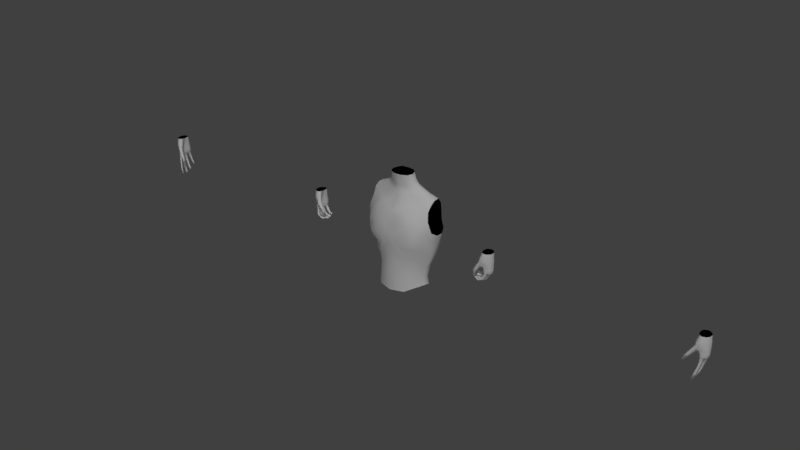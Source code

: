 # Source: character_master.blend  (saved by Blender 2.79.0; exported with 4.5.12 LTS)
import bpy
from mathutils import Matrix  # noqa: F401  (used for matrix-valued properties, if any)

bpy.ops.wm.read_factory_settings(use_empty=True)
scene = bpy.context.scene
scene.name = 'Scene'

# ---- collections
col_collection_1 = bpy.data.collections.new('Collection 1'); scene.collection.children.link(col_collection_1)

# ---- materials (node trees are filled in below, after node groups)
mat_body_skin_material = bpy.data.materials.new('body_skin_material')
mat_body_skin_material.alpha_threshold = 0.0
mat_body_skin_material.use_transparent_shadow = False
mat_body_skin_material.diffuse_color = (1.0, 1.0, 1.0, 1.0)
mat_body_skin_material.roughness = 0.5
mat_body_skin_material.specular_intensity = 0.0
mat_body_black_material = bpy.data.materials.new('body_black_material')
mat_body_black_material.alpha_threshold = 0.0
mat_body_black_material.use_transparent_shadow = False
mat_body_black_material.diffuse_color = (0.0, 0.0, 0.0, 1.0)
mat_body_black_material.roughness = 0.5
mat_body_black_material.specular_intensity = 0.0

# ---- material node trees

# ---- world
world_world = bpy.data.worlds.new('World'); scene.world = world_world
world_world.color = (0.05088, 0.05088, 0.05088)
world_world.use_sun_shadow = False
world_world.sun_shadow_jitter_overblur = 0.0
world_world.cycles.sampling_method = 'MANUAL'

# ---- lights
light_sun = bpy.data.lights.new('Sun', 'SUN')
light_sun.transmission_factor = 0.0
light_sun.angle = 0.1993
light_sun.energy = 1.0
light_sun.shadow_buffer_clip_start = 0.5
light_sun.shadow_soft_size = 0.1
light_sun.shadow_cascade_max_distance = 1000.0
light_hemi = bpy.data.lights.new('Hemi', 'SUN')
light_hemi.transmission_factor = 0.0
light_hemi.angle = 0.1993
light_hemi.energy = 0.2
light_hemi.shadow_buffer_clip_start = 0.5
light_hemi.shadow_soft_size = 0.1
light_hemi.shadow_cascade_max_distance = 1000.0

# ---- meshes
me_hand_right_open = bpy.data.meshes.new('hand_right_open')
me_hand_right_open.from_pydata([(-0.01179, 0.01423, -0.0008288), (-0.007776, 0.01166, -0.003832), (-0.008554, 0.01761, -0.004302), (-0.0003176, 0.01067, -0.0273), (0.009926, 0.008015, -0.06662), (0.02426, 0.005728, -0.09922), (0.02428, -0.004236, -0.09948), (0.009871, -0.003083, -0.0659), (-0.0004041, -0.001866, -0.02616), (-0.007869, -0.00267, -0.002598), (-0.009984, -0.006549, 0.001545), (-0.005941, -0.008124, -0.002449), (0.0002379, 0.02849, -0.002332), (-0.001125, 0.03426, 0.003388), (0.001048, 0.03599, -0.001031), (0.0008197, 0.01894, -0.03059), (0.006346, 0.02839, -0.02826), (0.02002, 0.02974, -0.06581), (0.01239, 0.02067, -0.06825), (0.02891, 0.03004, -0.08212), (0.02488, 0.02282, -0.09121), (0.001137, -0.01156, -0.02351), (0.0133, -0.02205, -0.07143), (0.02447, -0.02496, -0.09585), (0.03133, -0.03232, -0.09118), (0.02297, -0.02984, -0.06777), (0.009455, -0.02273, -0.02071), (0.008275, -0.02087, 0.0008307), (0.008828, -0.02161, 0.007247), (0.01292, 0.04516, 0.005911), (0.01241, 0.04641, 0.01217), (0.007949, 0.04208, -0.02793), (0.01744, 0.04833, -0.05644), (0.02293, 0.05252, -0.06939), (0.02711, 0.05831, -0.06619), (0.0231, 0.05569, -0.05262), (0.01555, 0.0504, -0.02394), (-0.01062, -0.009183, 0.0215), (0.01103, -0.02216, 0.02664), (0.01426, -0.02643, 0.03817), (0.0251, -0.03033, 0.0327), (0.04667, -0.0396, 0.007378), (0.06634, -0.04621, -0.01367), (0.07206, -0.05205, -0.005895), (0.05208, -0.04759, 0.01995), (0.03071, -0.03932, 0.05027), (0.02436, -0.03577, 0.06001), (-0.0101, -0.01043, 0.03483), (-0.01379, 0.01326, 0.01445), (-0.0136, 0.01589, 0.03082), (-0.001863, 0.03421, 0.01902), (-0.000773, 0.0339, 0.03795), (0.01421, 0.04526, 0.02518), (0.0152, 0.04336, 0.04564), (0.02067, -0.03157, 0.07912), (0.01409, -0.02306, 0.09832), (0.01472, 0.04206, 0.06537), (0.01325, 0.03778, 0.09676), (0.003202, -0.02519, 0.06334), (-0.01014, -0.006016, 0.05754), (-0.01445, 0.0156, 0.05627), (-0.002659, 0.03236, 0.05839), (-0.000927, -0.0156, 0.09718), (-0.01012, -0.001571, 0.09648), (-0.01145, 0.01571, 0.09638), (-0.003358, 0.0297, 0.09699), (0.009693, 0.01248, 0.001259), (0.009355, 0.01112, -0.002071), (0.009195, 0.01646, -0.002512), (0.0113, 0.007688, -0.0268), (0.02006, 0.006003, -0.05945), (0.02888, 0.005483, -0.09405), (0.02805, -0.0002392, -0.09381), (0.01983, -0.0002281, -0.05856), (0.01131, 7.733e-05, -0.02568), (0.01015, -0.001097, -0.0009104), (0.01079, -0.004799, 0.003157), (0.008725, -0.008859, -0.001555), (0.01266, 0.02354, -0.001354), (0.01769, 0.02936, 0.004057), (0.0178, 0.03414, -9.005e-05), (0.01115, 0.01843, -0.02745), (0.01475, 0.02339, -0.02694), (0.02267, 0.02437, -0.06122), (0.02007, 0.02031, -0.06186), (0.02999, 0.02618, -0.07784), (0.02815, 0.02204, -0.08194), (0.009626, -0.01185, -0.02155), (0.01917, -0.0196, -0.0663), (0.02802, -0.02343, -0.0914), (0.03259, -0.02792, -0.08874), (0.0243, -0.02413, -0.06434), (0.01594, -0.01947, -0.01971), (0.01484, -0.01806, 0.0006381), (0.01747, -0.02, 0.01076), (0.02263, 0.03956, 0.003072), (0.02544, 0.0399, 0.01091), (0.01792, 0.04098, -0.02627), (0.02463, 0.04629, -0.0509), (0.02706, 0.05043, -0.06321), (0.02979, 0.0536, -0.06156), (0.02785, 0.0499, -0.04898), (0.02268, 0.04533, -0.02431), (0.01403, -0.006607, 0.01691), (0.02161, -0.02021, 0.02412), (0.0311, -0.01742, 0.03997), (0.0402, -0.02515, 0.03299), (0.05761, -0.03284, 0.01196), (0.06999, -0.03868, -0.005882), (0.07397, -0.04266, -0.001298), (0.06, -0.03775, 0.01931), (0.04438, -0.03191, 0.04478), (0.04038, -0.02756, 0.05364), (0.01667, -0.006223, 0.03102), (0.01441, 0.01284, 0.0135), (0.01746, 0.01291, 0.02764), (0.0238, 0.02853, 0.0169), (0.0263, 0.02705, 0.03155), (0.02689, 0.03939, 0.02078), (0.02776, 0.03782, 0.03629), (0.03485, -0.02153, 0.07972), (0.02804, -0.01635, 0.09887), (0.02741, 0.03548, 0.05746), (0.02656, 0.03091, 0.09761), (0.03327, -0.01604, 0.05486), (0.01641, -0.004086, 0.05039), (0.01976, 0.01224, 0.04942), (0.02719, 0.02526, 0.05234), (0.03185, -0.006033, 0.09967), (0.03358, 0.0009657, 0.0998), (0.03341, 0.01085, 0.09979), (0.03201, 0.02131, 0.09968)], [], [(5, 6, 7, 4), (3, 4, 7, 8), (9, 1, 3, 8), (19, 20, 18, 17), (16, 17, 18, 15), (2, 12, 16, 15), (23, 24, 25, 22), (21, 22, 25, 26), (11, 21, 26, 27), (28, 10, 11, 27), (0, 1, 9, 10), (0, 13, 12, 2), (14, 13, 30, 29), (14, 29, 36, 31), (31, 36, 35, 32), (33, 32, 35, 34), (45, 40, 41, 44), (42, 43, 44, 41), (46, 39, 40, 45), (39, 47, 37, 38), (37, 47, 49, 48), (48, 49, 51, 50), (50, 51, 53, 52), (10, 37, 48, 0), (0, 48, 50, 13), (13, 50, 52, 30), (51, 49, 60, 61), (49, 47, 59, 60), (47, 39, 58, 59), (61, 60, 64, 65), (60, 59, 63, 64), (59, 58, 62, 63), (55, 62, 58, 54), (57, 56, 61, 65), (39, 46, 54, 58), (51, 61, 56, 53), (28, 38, 37, 10), (71, 70, 73, 72), (69, 74, 73, 70), (75, 74, 69, 67), (85, 83, 84, 86), (82, 81, 84, 83), (68, 81, 82, 78), (89, 88, 91, 90), (87, 92, 91, 88), (77, 93, 92, 87), (94, 93, 77, 76), (66, 76, 75, 67), (66, 68, 78, 79), (80, 95, 96, 79), (80, 97, 102, 95), (97, 98, 101, 102), (99, 100, 101, 98), (111, 110, 107, 106), (108, 107, 110, 109), (112, 111, 106, 105), (105, 104, 103, 113), (103, 114, 115, 113), (114, 116, 117, 115), (116, 118, 119, 117), (76, 66, 114, 103), (66, 79, 116, 114), (79, 96, 118, 116), (117, 127, 126, 115), (115, 126, 125, 113), (113, 125, 124, 105), (127, 131, 130, 126), (126, 130, 129, 125), (125, 129, 128, 124), (121, 120, 124, 128), (123, 131, 127, 122), (105, 124, 120, 112), (117, 119, 122, 127), (94, 76, 103, 104), (31, 32, 98, 97), (17, 16, 82, 83), (32, 33, 99, 98), (15, 18, 84, 81), (33, 34, 100, 99), (19, 17, 83, 85), (62, 55, 121, 128), (34, 35, 101, 100), (20, 19, 85, 86), (52, 53, 119, 118), (35, 36, 102, 101), (18, 20, 86, 84), (57, 65, 131, 123), (36, 29, 95, 102), (21, 11, 77, 87), (1, 0, 66, 67), (30, 52, 118, 96), (38, 28, 94, 104), (22, 21, 87, 88), (0, 2, 68, 66), (54, 46, 112, 120), (39, 38, 104, 105), (23, 22, 88, 89), (3, 1, 67, 69), (55, 54, 120, 121), (40, 39, 105, 106), (24, 23, 89, 90), (4, 3, 69, 70), (53, 56, 122, 119), (41, 40, 106, 107), (25, 24, 90, 91), (5, 4, 70, 71), (56, 57, 123, 122), (42, 41, 107, 108), (26, 25, 91, 92), (6, 5, 71, 72), (43, 42, 108, 109), (27, 26, 92, 93), (7, 6, 72, 73), (44, 43, 109, 110), (28, 27, 93, 94), (8, 7, 73, 74), (45, 44, 110, 111), (9, 8, 74, 75), (46, 45, 111, 112), (10, 9, 75, 76), (63, 62, 128, 129), (11, 10, 76, 77), (64, 63, 129, 130), (29, 30, 96, 95), (12, 13, 79, 78), (65, 64, 130, 131), (13, 14, 80, 79), (2, 15, 81, 68), (14, 31, 97, 80), (16, 12, 78, 82)])
me_hand_right_open.polygons.foreach_set('use_smooth', [True] * 130)
me_hand_right_open.polygons.foreach_set('material_index', [0, 0, 0, 0, 0, 0, 0, 0, 0, 0, 0, 0, 0, 0, 0, 0, 0, 0, 0, 0, 0, 0, 0, 0, 0, 0, 0, 0, 0, 0, 0, 0, 0, 0, 0, 0, 0, 0, 0, 0, 0, 0, 0, 0, 0, 0, 0, 0, 0, 0, 0, 0, 0, 0, 0, 0, 0, 0, 0, 0, 0, 0, 0, 0, 0, 0, 0, 0, 0, 0, 0, 0, 0, 0, 0, 0, 0, 0, 0, 0, 1, 0, 0, 0, 0, 0, 1, 0, 0, 0, 0, 0, 0, 0, 0, 0, 0, 0, 0, 0, 0, 0, 0, 0, 0, 0, 0, 0, 0, 0, 0, 0, 0, 0, 0, 0, 0, 0, 0, 0, 1, 0, 1, 0, 0, 1, 0, 0, 0, 0])
_k = set([(55, 62), (55, 121), (57, 65), (57, 123), (62, 63), (63, 64), (64, 65), (121, 128), (123, 131), (128, 129), (129, 130), (130, 131)])
me_hand_right_open.attributes.new('sharp_edge', 'BOOLEAN', 'EDGE').data.foreach_set('value', [ (min(e.vertices), max(e.vertices)) in _k for e in me_hand_right_open.edges])
_uv = me_hand_right_open.uv_layers.new(name='UVMap')
_uv.uv.foreach_set('vector', [0.2492, 0.3298, 0.2816, 0.331, 0.2705, 0.4493, 0.2346, 0.4448, 0.2181, 0.5761, 0.2346, 0.4448, 0.2705, 0.4493, 0.2585, 0.5821, 0.2563, 0.6625, 0.21, 0.6557, 0.2181, 0.5761, 0.2585, 0.5821, 0.1021, 0.3871, 0.1315, 0.3601, 0.1554, 0.4419, 0.1163, 0.4458, 0.1359, 0.5742, 0.1163, 0.4458, 0.1554, 0.4419, 0.1718, 0.5689, 0.1863, 0.6585, 0.1405, 0.6606, 0.1359, 0.5742, 0.1718, 0.5689, 0.381, 0.3541, 0.4141, 0.3685, 0.3909, 0.4465, 0.35, 0.4364, 0.3032, 0.5942, 0.35, 0.4364, 0.3909, 0.4465, 0.3488, 0.6021, 0.2811, 0.664, 0.3032, 0.5942, 0.3488, 0.6021, 0.3437, 0.6724, 0.3474, 0.6931, 0.2681, 0.6782, 0.2811, 0.664, 0.3437, 0.6724, 0.2003, 0.6712, 0.21, 0.6557, 0.2563, 0.6625, 0.2681, 0.6782, 0.2003, 0.6712, 0.1263, 0.6833, 0.1405, 0.6606, 0.1863, 0.6585, 0.1176, 0.6687, 0.1263, 0.6833, 0.06663, 0.7111, 0.0682, 0.6903, 0.1176, 0.6687, 0.0682, 0.6903, 0.05284, 0.5923, 0.08991, 0.5802, 0.08991, 0.5802, 0.05284, 0.5923, 0.02582, 0.4979, 0.05629, 0.486, 0.03517, 0.4431, 0.05629, 0.486, 0.02582, 0.4979, 0.01175, 0.4532, 0.4407, 0.8349, 0.4109, 0.7752, 0.4884, 0.6939, 0.5164, 0.7372, 0.5553, 0.6248, 0.5807, 0.6513, 0.5164, 0.7372, 0.4884, 0.6939, 0.4164, 0.8662, 0.3737, 0.7938, 0.4109, 0.7752, 0.4407, 0.8349, 0.3737, 0.7938, 0.2803, 0.7842, 0.2757, 0.7422, 0.3569, 0.7562, 0.2757, 0.7422, 0.2803, 0.7842, 0.1962, 0.7724, 0.2042, 0.7204, 0.2042, 0.7204, 0.1962, 0.7724, 0.1253, 0.7951, 0.1272, 0.734, 0.1272, 0.734, 0.1253, 0.7951, 0.06559, 0.821, 0.06407, 0.754, 0.2681, 0.6782, 0.2757, 0.7422, 0.2042, 0.7204, 0.2003, 0.6712, 0.2003, 0.6712, 0.2042, 0.7204, 0.1272, 0.734, 0.1263, 0.6833, 0.1263, 0.6833, 0.1272, 0.734, 0.06407, 0.754, 0.06663, 0.7111, 0.1253, 0.7951, 0.1962, 0.7724, 0.1983, 0.8524, 0.1339, 0.8605, 0.1962, 0.7724, 0.2803, 0.7842, 0.2675, 0.8561, 0.1983, 0.8524, 0.2803, 0.7842, 0.3737, 0.7938, 0.3407, 0.8751, 0.2675, 0.8561, 0.1339, 0.8605, 0.1983, 0.8524, 0.1978, 0.9801, 0.1458, 0.9837, 0.1983, 0.8524, 0.2675, 0.8561, 0.2539, 0.9805, 0.1978, 0.9801, 0.2675, 0.8561, 0.3407, 0.8751, 0.3079, 0.9833, 0.2539, 0.9805, 0.362, 0.9904, 0.3079, 0.9833, 0.3407, 0.8751, 0.3975, 0.9283, 0.08639, 0.986, 0.07087, 0.885, 0.1339, 0.8605, 0.1458, 0.9837, 0.3737, 0.7938, 0.4164, 0.8662, 0.3975, 0.9283, 0.3407, 0.8751, 0.1253, 0.7951, 0.1339, 0.8605, 0.07087, 0.885, 0.06559, 0.821, 0.3474, 0.6931, 0.3569, 0.7562, 0.2757, 0.7422, 0.2681, 0.6782, 0.7394, 0.1114, 0.7359, 0.227, 0.7156, 0.2291, 0.7207, 0.112, 0.7365, 0.3366, 0.7117, 0.339, 0.7156, 0.2291, 0.7359, 0.227, 0.7039, 0.4189, 0.7117, 0.339, 0.7365, 0.3366, 0.7437, 0.4173, 0.87, 0.1859, 0.8415, 0.2375, 0.8267, 0.2325, 0.8584, 0.17, 0.8036, 0.3446, 0.7844, 0.3393, 0.8267, 0.2325, 0.8415, 0.2375, 0.761, 0.4169, 0.7844, 0.3393, 0.8036, 0.3446, 0.7852, 0.4254, 0.5847, 0.1264, 0.6193, 0.2063, 0.5976, 0.214, 0.5645, 0.1364, 0.6681, 0.3484, 0.6365, 0.3565, 0.5976, 0.214, 0.6193, 0.2063, 0.6818, 0.4125, 0.6466, 0.4219, 0.6365, 0.3565, 0.6681, 0.3484, 0.6368, 0.4549, 0.6466, 0.4219, 0.6818, 0.4125, 0.6911, 0.4315, 0.7474, 0.4284, 0.6911, 0.4315, 0.7039, 0.4189, 0.7437, 0.4173, 0.7474, 0.4284, 0.761, 0.4169, 0.7852, 0.4254, 0.805, 0.4484, 0.8215, 0.4365, 0.8413, 0.4524, 0.8411, 0.4791, 0.805, 0.4484, 0.8215, 0.4365, 0.8601, 0.3586, 0.8783, 0.3704, 0.8413, 0.4524, 0.8601, 0.3586, 0.9084, 0.2902, 0.9215, 0.3005, 0.8783, 0.3704, 0.934, 0.2564, 0.9454, 0.2652, 0.9215, 0.3005, 0.9084, 0.2902, 0.5564, 0.5799, 0.5006, 0.4971, 0.5157, 0.4711, 0.5791, 0.5392, 0.4693, 0.4138, 0.5157, 0.4711, 0.5006, 0.4971, 0.4516, 0.4298, 0.5778, 0.6075, 0.5564, 0.5799, 0.5791, 0.5392, 0.6196, 0.5596, 0.6196, 0.5596, 0.6298, 0.4996, 0.6812, 0.4769, 0.6781, 0.5248, 0.6812, 0.4769, 0.7463, 0.4714, 0.7427, 0.519, 0.6781, 0.5248, 0.7463, 0.4714, 0.8024, 0.4939, 0.7937, 0.5406, 0.7427, 0.519, 0.8024, 0.4939, 0.8367, 0.5109, 0.8262, 0.5598, 0.7937, 0.5406, 0.6911, 0.4315, 0.7474, 0.4284, 0.7463, 0.4714, 0.6812, 0.4769, 0.7474, 0.4284, 0.805, 0.4484, 0.8024, 0.4939, 0.7463, 0.4714, 0.805, 0.4484, 0.8411, 0.4791, 0.8367, 0.5109, 0.8024, 0.4939, 0.7937, 0.5406, 0.7798, 0.606, 0.7347, 0.5884, 0.7427, 0.519, 0.7427, 0.519, 0.7347, 0.5884, 0.6833, 0.5868, 0.6781, 0.5248, 0.6781, 0.5248, 0.6833, 0.5868, 0.6222, 0.6092, 0.6196, 0.5596, 0.7798, 0.606, 0.7503, 0.7558, 0.7171, 0.7528, 0.7347, 0.5884, 0.7347, 0.5884, 0.7171, 0.7528, 0.6856, 0.7505, 0.6833, 0.5868, 0.6833, 0.5868, 0.6856, 0.7505, 0.6628, 0.7517, 0.6222, 0.6092, 0.6276, 0.7552, 0.6087, 0.6909, 0.6222, 0.6092, 0.6628, 0.7517, 0.786, 0.7528, 0.7503, 0.7558, 0.7798, 0.606, 0.8104, 0.6261, 0.6196, 0.5596, 0.6222, 0.6092, 0.6087, 0.6909, 0.5778, 0.6075, 0.7937, 0.5406, 0.8262, 0.5598, 0.8104, 0.6261, 0.7798, 0.606, 0.6368, 0.4549, 0.6911, 0.4315, 0.6812, 0.4769, 0.6298, 0.4996, 0.3816, 0.5993, 0.3948, 0.5013, 0.4211, 0.5157, 0.4143, 0.5994, 0.5172, 0.1808, 0.5379, 0.3079, 0.5062, 0.3087, 0.4979, 0.1957, 0.3948, 0.5013, 0.4041, 0.455, 0.421, 0.4732, 0.4211, 0.5157, 0.2811, 0.2143, 0.2885, 0.08752, 0.3174, 0.1017, 0.3158, 0.2163, 0.9392, 0.2321, 0.9594, 0.2471, 0.9454, 0.2652, 0.934, 0.2564, 0.5012, 0.1232, 0.5172, 0.1808, 0.4979, 0.1957, 0.489, 0.1376, 0.2415, 0.3177, 0.2085, 0.3606, 0.1587, 0.3611, 0.1329, 0.3366, 0.9698, 0.2724, 0.9748, 0.3184, 0.9512, 0.3313, 0.9536, 0.2886, 0.8646, 0.1388, 0.8841, 0.1733, 0.87, 0.1859, 0.8584, 0.17, 0.9755, 0.5751, 0.9691, 0.641, 0.9253, 0.6103, 0.9307, 0.5603, 0.9748, 0.3184, 0.9836, 0.415, 0.9555, 0.4136, 0.9512, 0.3313, 0.2885, 0.08752, 0.31, 0.005889, 0.3273, 0.03246, 0.3174, 0.1017, 0.1249, 0.1831, 0.1843, 0.1833, 0.09368, 0.2578, 0.0958, 0.2217, 0.9836, 0.415, 0.9799, 0.5129, 0.9441, 0.503, 0.9555, 0.4136, 0.595, 0.4046, 0.6071, 0.476, 0.5599, 0.4713, 0.567, 0.4065, 0.4044, 0.3317, 0.4143, 0.3469, 0.3458, 0.3341, 0.3496, 0.3231, 0.9829, 0.5333, 0.9755, 0.5751, 0.9307, 0.5603, 0.936, 0.5286, 0.01544, 0.3929, 0.009259, 0.3303, 0.0375, 0.3418, 0.05015, 0.385, 0.5805, 0.2426, 0.595, 0.4046, 0.567, 0.4065, 0.5587, 0.2573, 0.2656, 0.3215, 0.2718, 0.3038, 0.3289, 0.296, 0.3348, 0.3127, 0.8398, 0.7349, 0.8285, 0.6718, 0.8802, 0.6385, 0.895, 0.7252, 0.02356, 0.4329, 0.01544, 0.3929, 0.05015, 0.385, 0.08529, 0.4338, 0.5558, 0.1592, 0.5805, 0.2426, 0.5587, 0.2573, 0.5422, 0.1723, 0.4004, 0.2525, 0.4044, 0.3317, 0.3496, 0.3231, 0.3628, 0.2436, 0.8521, 0.8047, 0.8398, 0.7349, 0.895, 0.7252, 0.9005, 0.7925, 0.7985, 0.207, 0.8079, 0.247, 0.7502, 0.225, 0.7543, 0.1806, 0.5541, 0.1232, 0.5864, 0.1074, 0.5847, 0.1264, 0.5645, 0.1364, 0.402, 0.1214, 0.4004, 0.2525, 0.3628, 0.2436, 0.3637, 0.1346, 0.9691, 0.641, 0.9678, 0.7047, 0.9221, 0.6788, 0.9253, 0.6103, 0.8014, 0.09587, 0.7985, 0.207, 0.7543, 0.1806, 0.7579, 0.08939, 0.02816, 0.08184, 0.04405, 0.002982, 0.05727, 0.01322, 0.04471, 0.09613, 0.3856, 0.007672, 0.402, 0.1214, 0.3637, 0.1346, 0.3667, 0.01966, 0.9678, 0.7047, 0.9643, 0.8068, 0.9161, 0.8088, 0.9221, 0.6788, 0.7981, 0.0007817, 0.8014, 0.09587, 0.7579, 0.08939, 0.7652, 0.01736, 0.007083, 0.2397, 0.02816, 0.08184, 0.04471, 0.09613, 0.03053, 0.2424, 0.7059, 0.09119, 0.7381, 0.08904, 0.7394, 0.1114, 0.7207, 0.112, 0.4254, 0.4068, 0.4517, 0.3807, 0.4693, 0.4138, 0.4516, 0.4298, 0.007966, 0.3094, 0.007083, 0.2397, 0.03053, 0.2424, 0.03094, 0.3082, 0.4379, 0.1327, 0.4566, 0.01655, 0.4766, 0.03232, 0.4754, 0.1489, 0.846, 0.5113, 0.8687, 0.4076, 0.8974, 0.4262, 0.8865, 0.5072, 0.009259, 0.3303, 0.007966, 0.3094, 0.03094, 0.3082, 0.0375, 0.3418, 0.4345, 0.2649, 0.4379, 0.1327, 0.4754, 0.1489, 0.4721, 0.2582, 0.8304, 0.6327, 0.846, 0.5113, 0.8865, 0.5072, 0.8754, 0.6045, 0.4271, 0.3442, 0.4345, 0.2649, 0.4721, 0.2582, 0.4852, 0.337, 0.8285, 0.6718, 0.8304, 0.6327, 0.8754, 0.6045, 0.8802, 0.6385, 0.4228, 0.3632, 0.4271, 0.3442, 0.4852, 0.337, 0.4896, 0.3543, 0.2483, 0.2641, 0.2415, 0.3177, 0.1329, 0.3366, 0.118, 0.3188, 0.6071, 0.476, 0.6184, 0.4912, 0.5511, 0.4904, 0.5599, 0.4713, 0.2276, 0.2122, 0.2483, 0.2641, 0.118, 0.3188, 0.1044, 0.29, 0.9799, 0.5129, 0.9829, 0.5333, 0.936, 0.5286, 0.9441, 0.503, 0.5464, 0.3932, 0.5548, 0.4184, 0.4922, 0.4195, 0.5033, 0.3913, 0.1843, 0.1833, 0.2276, 0.2122, 0.1044, 0.29, 0.09368, 0.2578, 0.3712, 0.7068, 0.3756, 0.6906, 0.4297, 0.6852, 0.4338, 0.7051, 0.2718, 0.3038, 0.2811, 0.2143, 0.3158, 0.2163, 0.3289, 0.296, 0.3756, 0.6906, 0.3816, 0.5993, 0.4143, 0.5994, 0.4297, 0.6852, 0.5379, 0.3079, 0.5464, 0.3932, 0.5033, 0.3913, 0.5062, 0.3087])
me_hand_right_open.materials.append(mat_body_skin_material)
me_hand_right_open.materials.append(mat_body_black_material)
me_hand_right_open.use_remesh_preserve_volume = False
me_hand_right_open.use_remesh_preserve_attributes = False
me_hand_right_open.use_mirror_vertex_groups = False
me_hand_right_open.update()
me_hand_right_closed = bpy.data.meshes.new('hand_right_closed')
me_hand_right_closed.from_pydata([(-0.01179, 0.01423, -0.0008288), (-0.007776, 0.01166, -0.003832), (-0.008554, 0.01761, -0.004302), (0.01125, 0.008152, -0.03276), (0.0329, 0.004044, -0.04523), (0.06323, 0.001443, -0.03721), (0.06354, -0.008514, -0.03687), (0.03169, -0.006972, -0.04431), (0.009712, -0.004343, -0.0327), (-0.007869, -0.00267, -0.002598), (-0.009984, -0.006549, 0.001545), (-0.005414, -0.007056, -0.002666), (0.0002379, 0.02849, -0.002332), (-0.001125, 0.03426, 0.003388), (0.001048, 0.03599, -0.001031), (0.01408, 0.01577, -0.03202), (0.01681, 0.02545, -0.02713), (0.04246, 0.02152, -0.03457), (0.03764, 0.0129, -0.04155), (0.06871, 0.01037, -0.0255), (0.06701, 0.0006576, -0.03283), (0.01073, -0.0122, -0.02989), (0.0372, -0.0133, -0.04176), (0.06133, -0.009383, -0.03153), (0.06232, -0.02033, -0.03011), (0.03988, -0.02552, -0.03845), (0.01478, -0.02499, -0.02523), (0.008803, -0.0198, 0.0006144), (0.009689, -0.01981, 0.006827), (0.01292, 0.04516, 0.005911), (0.01241, 0.04641, 0.01217), (0.02119, 0.03366, -0.02434), (0.04471, 0.02444, -0.03262), (0.06885, 0.01286, -0.0207), (0.0726, 0.01747, -0.01562), (0.05017, 0.0321, -0.02911), (0.02467, 0.04336, -0.01827), (-0.01062, -0.009183, 0.0215), (0.01129, -0.01956, 0.02598), (0.01595, -0.02385, 0.0374), (0.02827, -0.02914, 0.03063), (0.04748, -0.02894, 0.008104), (0.05392, -0.02507, -0.02015), (0.06515, -0.02429, -0.01945), (0.0576, -0.03809, 0.01617), (0.03351, -0.03969, 0.04743), (0.02605, -0.0332, 0.05924), (-0.0101, -0.01043, 0.03483), (-0.01379, 0.01326, 0.01445), (-0.0136, 0.01589, 0.03082), (-0.001863, 0.03421, 0.01902), (-0.000773, 0.0339, 0.03795), (0.01421, 0.04526, 0.02518), (0.0152, 0.04336, 0.04564), (0.02155, -0.03096, 0.07883), (0.01409, -0.02306, 0.09832), (0.01472, 0.04206, 0.06537), (0.01325, 0.03778, 0.09676), (0.003202, -0.02519, 0.06334), (-0.01014, -0.006016, 0.05754), (-0.01445, 0.0156, 0.05627), (-0.002659, 0.03236, 0.05839), (-0.000927, -0.0156, 0.09718), (-0.01012, -0.001571, 0.09648), (-0.01145, 0.01571, 0.09638), (-0.003358, 0.0297, 0.09699), (0.009693, 0.01248, 0.001259), (0.009355, 0.01112, -0.002071), (0.009195, 0.01646, -0.002512), (0.01701, 0.004528, -0.02287), (0.03852, 0.001907, -0.03418), (0.06088, 0.001472, -0.03069), (0.06031, -0.004275, -0.03104), (0.03744, -0.004239, -0.03332), (0.01576, -0.003054, -0.02255), (0.01015, -0.001097, -0.0009104), (0.01079, -0.004799, 0.003157), (0.009253, -0.007791, -0.001771), (0.01266, 0.02354, -0.001354), (0.01769, 0.02936, 0.004057), (0.0178, 0.03414, -9.005e-05), (0.02134, 0.01582, -0.02401), (0.02374, 0.02099, -0.0217), (0.04145, 0.01601, -0.02953), (0.03965, 0.0121, -0.03179), (0.06357, 0.01075, -0.02272), (0.0621, 0.005833, -0.02603), (0.01855, -0.01494, -0.02721), (0.03884, -0.01547, -0.03405), (0.05792, -0.01228, -0.02769), (0.0588, -0.01906, -0.02651), (0.04015, -0.0223, -0.03248), (0.02193, -0.02388, -0.02404), (0.01537, -0.01699, 0.0004217), (0.01834, -0.01819, 0.01034), (0.02263, 0.03956, 0.003072), (0.02544, 0.0399, 0.01091), (0.02767, 0.034, -0.01652), (0.04564, 0.02569, -0.02344), (0.06443, 0.01557, -0.01498), (0.0666, 0.01789, -0.0118), (0.04859, 0.02944, -0.02137), (0.03017, 0.03913, -0.01293), (0.01403, -0.006607, 0.01691), (0.02187, -0.01761, 0.02345), (0.03278, -0.01484, 0.0392), (0.04083, -0.02025, 0.03488), (0.05428, -0.02075, 0.01664), (0.0562, -0.01723, -0.01215), (0.06344, -0.01666, -0.01225), (0.05964, -0.02665, 0.02115), (0.04496, -0.02791, 0.04612), (0.04206, -0.02498, 0.05287), (0.01667, -0.006223, 0.03102), (0.01441, 0.01284, 0.0135), (0.01746, 0.01291, 0.02764), (0.0238, 0.02853, 0.0169), (0.0263, 0.02705, 0.03155), (0.02689, 0.03939, 0.02078), (0.02776, 0.03782, 0.03629), (0.03572, -0.02092, 0.07943), (0.02804, -0.01635, 0.09887), (0.02741, 0.03548, 0.05746), (0.02656, 0.03091, 0.09761), (0.03327, -0.01604, 0.05486), (0.01641, -0.004086, 0.05039), (0.01976, 0.01224, 0.04942), (0.02719, 0.02526, 0.05234), (0.03185, -0.006033, 0.09967), (0.03358, 0.0009657, 0.0998), (0.03341, 0.01085, 0.09979), (0.03201, 0.02131, 0.09968)], [], [(5, 6, 7, 4), (3, 4, 7, 8), (9, 1, 3, 8), (19, 20, 18, 17), (16, 17, 18, 15), (2, 12, 16, 15), (23, 24, 25, 22), (21, 22, 25, 26), (11, 21, 26, 27), (28, 10, 11, 27), (0, 1, 9, 10), (0, 13, 12, 2), (14, 13, 30, 29), (14, 29, 36, 31), (31, 36, 35, 32), (33, 32, 35, 34), (45, 40, 41, 44), (42, 43, 44, 41), (46, 39, 40, 45), (39, 47, 37, 38), (37, 47, 49, 48), (48, 49, 51, 50), (50, 51, 53, 52), (10, 37, 48, 0), (0, 48, 50, 13), (13, 50, 52, 30), (51, 49, 60, 61), (49, 47, 59, 60), (47, 39, 58, 59), (61, 60, 64, 65), (60, 59, 63, 64), (59, 58, 62, 63), (55, 62, 58, 54), (57, 56, 61, 65), (39, 46, 54, 58), (51, 61, 56, 53), (28, 38, 37, 10), (71, 70, 73, 72), (69, 74, 73, 70), (75, 74, 69, 67), (85, 83, 84, 86), (82, 81, 84, 83), (68, 81, 82, 78), (89, 88, 91, 90), (87, 92, 91, 88), (77, 93, 92, 87), (94, 93, 77, 76), (66, 76, 75, 67), (66, 68, 78, 79), (80, 95, 96, 79), (80, 97, 102, 95), (97, 98, 101, 102), (99, 100, 101, 98), (111, 110, 107, 106), (108, 107, 110, 109), (112, 111, 106, 105), (105, 104, 103, 113), (103, 114, 115, 113), (114, 116, 117, 115), (116, 118, 119, 117), (76, 66, 114, 103), (66, 79, 116, 114), (79, 96, 118, 116), (117, 127, 126, 115), (115, 126, 125, 113), (113, 125, 124, 105), (127, 131, 130, 126), (126, 130, 129, 125), (125, 129, 128, 124), (121, 120, 124, 128), (123, 131, 127, 122), (105, 124, 120, 112), (117, 119, 122, 127), (94, 76, 103, 104), (31, 32, 98, 97), (17, 16, 82, 83), (32, 33, 99, 98), (15, 18, 84, 81), (33, 34, 100, 99), (19, 17, 83, 85), (62, 55, 121, 128), (34, 35, 101, 100), (20, 19, 85, 86), (52, 53, 119, 118), (35, 36, 102, 101), (18, 20, 86, 84), (57, 65, 131, 123), (36, 29, 95, 102), (21, 11, 77, 87), (1, 0, 66, 67), (30, 52, 118, 96), (38, 28, 94, 104), (22, 21, 87, 88), (0, 2, 68, 66), (54, 46, 112, 120), (39, 38, 104, 105), (23, 22, 88, 89), (3, 1, 67, 69), (55, 54, 120, 121), (40, 39, 105, 106), (24, 23, 89, 90), (4, 3, 69, 70), (53, 56, 122, 119), (41, 40, 106, 107), (25, 24, 90, 91), (5, 4, 70, 71), (56, 57, 123, 122), (42, 41, 107, 108), (26, 25, 91, 92), (6, 5, 71, 72), (43, 42, 108, 109), (27, 26, 92, 93), (7, 6, 72, 73), (44, 43, 109, 110), (28, 27, 93, 94), (8, 7, 73, 74), (45, 44, 110, 111), (9, 8, 74, 75), (46, 45, 111, 112), (10, 9, 75, 76), (63, 62, 128, 129), (11, 10, 76, 77), (64, 63, 129, 130), (29, 30, 96, 95), (12, 13, 79, 78), (65, 64, 130, 131), (13, 14, 80, 79), (2, 15, 81, 68), (14, 31, 97, 80), (16, 12, 78, 82)])
me_hand_right_closed.polygons.foreach_set('use_smooth', [True] * 130)
me_hand_right_closed.polygons.foreach_set('material_index', [0, 0, 0, 0, 0, 0, 0, 0, 0, 0, 0, 0, 0, 0, 0, 0, 0, 0, 0, 0, 0, 0, 0, 0, 0, 0, 0, 0, 0, 0, 0, 0, 0, 0, 0, 0, 0, 0, 0, 0, 0, 0, 0, 0, 0, 0, 0, 0, 0, 0, 0, 0, 0, 0, 0, 0, 0, 0, 0, 0, 0, 0, 0, 0, 0, 0, 0, 0, 0, 0, 0, 0, 0, 0, 0, 0, 0, 0, 0, 0, 1, 0, 0, 0, 0, 0, 1, 0, 0, 0, 0, 0, 0, 0, 0, 0, 0, 0, 0, 0, 0, 0, 0, 0, 0, 0, 0, 0, 0, 0, 0, 0, 0, 0, 0, 0, 0, 0, 0, 0, 1, 0, 1, 0, 0, 1, 0, 0, 0, 0])
_k = set([(55, 62), (55, 121), (57, 65), (57, 123), (62, 63), (63, 64), (64, 65), (121, 128), (123, 131), (128, 129), (129, 130), (130, 131)])
me_hand_right_closed.attributes.new('sharp_edge', 'BOOLEAN', 'EDGE').data.foreach_set('value', [ (min(e.vertices), max(e.vertices)) in _k for e in me_hand_right_closed.edges])
_uv = me_hand_right_closed.uv_layers.new(name='UVMap')
_uv.uv.foreach_set('vector', [0.2492, 0.3298, 0.2816, 0.331, 0.2705, 0.4493, 0.2346, 0.4448, 0.2181, 0.5761, 0.2346, 0.4448, 0.2705, 0.4493, 0.2585, 0.5821, 0.2563, 0.6625, 0.21, 0.6557, 0.2181, 0.5761, 0.2585, 0.5821, 0.1021, 0.3871, 0.1315, 0.3601, 0.1554, 0.4419, 0.1163, 0.4458, 0.1359, 0.5742, 0.1163, 0.4458, 0.1554, 0.4419, 0.1718, 0.5689, 0.1863, 0.6585, 0.1405, 0.6606, 0.1359, 0.5742, 0.1718, 0.5689, 0.381, 0.3541, 0.4141, 0.3685, 0.3909, 0.4465, 0.35, 0.4364, 0.3032, 0.5942, 0.35, 0.4364, 0.3909, 0.4465, 0.3488, 0.6021, 0.2811, 0.664, 0.3032, 0.5942, 0.3488, 0.6021, 0.3437, 0.6724, 0.3474, 0.6931, 0.2681, 0.6782, 0.2811, 0.664, 0.3437, 0.6724, 0.2003, 0.6712, 0.21, 0.6557, 0.2563, 0.6625, 0.2681, 0.6782, 0.2003, 0.6712, 0.1263, 0.6833, 0.1405, 0.6606, 0.1863, 0.6585, 0.1176, 0.6687, 0.1263, 0.6833, 0.06663, 0.7111, 0.0682, 0.6903, 0.1176, 0.6687, 0.0682, 0.6903, 0.05284, 0.5923, 0.08991, 0.5802, 0.08991, 0.5802, 0.05284, 0.5923, 0.02582, 0.4979, 0.05629, 0.486, 0.03517, 0.4431, 0.05629, 0.486, 0.02582, 0.4979, 0.01175, 0.4532, 0.4407, 0.8349, 0.4109, 0.7752, 0.4884, 0.6939, 0.5164, 0.7372, 0.5553, 0.6248, 0.5807, 0.6513, 0.5164, 0.7372, 0.4884, 0.6939, 0.4164, 0.8662, 0.3737, 0.7938, 0.4109, 0.7752, 0.4407, 0.8349, 0.3737, 0.7938, 0.2803, 0.7842, 0.2757, 0.7422, 0.3569, 0.7562, 0.2757, 0.7422, 0.2803, 0.7842, 0.1962, 0.7724, 0.2042, 0.7204, 0.2042, 0.7204, 0.1962, 0.7724, 0.1253, 0.7951, 0.1272, 0.734, 0.1272, 0.734, 0.1253, 0.7951, 0.06559, 0.821, 0.06407, 0.754, 0.2681, 0.6782, 0.2757, 0.7422, 0.2042, 0.7204, 0.2003, 0.6712, 0.2003, 0.6712, 0.2042, 0.7204, 0.1272, 0.734, 0.1263, 0.6833, 0.1263, 0.6833, 0.1272, 0.734, 0.06407, 0.754, 0.06663, 0.7111, 0.1253, 0.7951, 0.1962, 0.7724, 0.1983, 0.8524, 0.1339, 0.8605, 0.1962, 0.7724, 0.2803, 0.7842, 0.2675, 0.8561, 0.1983, 0.8524, 0.2803, 0.7842, 0.3737, 0.7938, 0.3407, 0.8751, 0.2675, 0.8561, 0.1339, 0.8605, 0.1983, 0.8524, 0.1978, 0.9801, 0.1458, 0.9837, 0.1983, 0.8524, 0.2675, 0.8561, 0.2539, 0.9805, 0.1978, 0.9801, 0.2675, 0.8561, 0.3407, 0.8751, 0.3079, 0.9833, 0.2539, 0.9805, 0.362, 0.9904, 0.3079, 0.9833, 0.3407, 0.8751, 0.3975, 0.9283, 0.08639, 0.986, 0.07087, 0.885, 0.1339, 0.8605, 0.1458, 0.9837, 0.3737, 0.7938, 0.4164, 0.8662, 0.3975, 0.9283, 0.3407, 0.8751, 0.1253, 0.7951, 0.1339, 0.8605, 0.07087, 0.885, 0.06559, 0.821, 0.3474, 0.6931, 0.3569, 0.7562, 0.2757, 0.7422, 0.2681, 0.6782, 0.7394, 0.1114, 0.7359, 0.227, 0.7156, 0.2291, 0.7207, 0.112, 0.7365, 0.3366, 0.7117, 0.339, 0.7156, 0.2291, 0.7359, 0.227, 0.7039, 0.4189, 0.7117, 0.339, 0.7365, 0.3366, 0.7437, 0.4173, 0.87, 0.1859, 0.8415, 0.2375, 0.8267, 0.2325, 0.8584, 0.17, 0.8036, 0.3446, 0.7844, 0.3393, 0.8267, 0.2325, 0.8415, 0.2375, 0.761, 0.4169, 0.7844, 0.3393, 0.8036, 0.3446, 0.7852, 0.4254, 0.5847, 0.1264, 0.6193, 0.2063, 0.5976, 0.214, 0.5645, 0.1364, 0.6681, 0.3484, 0.6365, 0.3565, 0.5976, 0.214, 0.6193, 0.2063, 0.6818, 0.4125, 0.6466, 0.4219, 0.6365, 0.3565, 0.6681, 0.3484, 0.6368, 0.4549, 0.6466, 0.4219, 0.6818, 0.4125, 0.6911, 0.4315, 0.7474, 0.4284, 0.6911, 0.4315, 0.7039, 0.4189, 0.7437, 0.4173, 0.7474, 0.4284, 0.761, 0.4169, 0.7852, 0.4254, 0.805, 0.4484, 0.8215, 0.4365, 0.8413, 0.4524, 0.8411, 0.4791, 0.805, 0.4484, 0.8215, 0.4365, 0.8601, 0.3586, 0.8783, 0.3704, 0.8413, 0.4524, 0.8601, 0.3586, 0.9084, 0.2902, 0.9215, 0.3005, 0.8783, 0.3704, 0.934, 0.2564, 0.9454, 0.2652, 0.9215, 0.3005, 0.9084, 0.2902, 0.5564, 0.5799, 0.5006, 0.4971, 0.5157, 0.4711, 0.5791, 0.5392, 0.4693, 0.4138, 0.5157, 0.4711, 0.5006, 0.4971, 0.4516, 0.4298, 0.5778, 0.6075, 0.5564, 0.5799, 0.5791, 0.5392, 0.6196, 0.5596, 0.6196, 0.5596, 0.6298, 0.4996, 0.6812, 0.4769, 0.6781, 0.5248, 0.6812, 0.4769, 0.7463, 0.4714, 0.7427, 0.519, 0.6781, 0.5248, 0.7463, 0.4714, 0.8024, 0.4939, 0.7937, 0.5406, 0.7427, 0.519, 0.8024, 0.4939, 0.8367, 0.5109, 0.8262, 0.5598, 0.7937, 0.5406, 0.6911, 0.4315, 0.7474, 0.4284, 0.7463, 0.4714, 0.6812, 0.4769, 0.7474, 0.4284, 0.805, 0.4484, 0.8024, 0.4939, 0.7463, 0.4714, 0.805, 0.4484, 0.8411, 0.4791, 0.8367, 0.5109, 0.8024, 0.4939, 0.7937, 0.5406, 0.7798, 0.606, 0.7347, 0.5884, 0.7427, 0.519, 0.7427, 0.519, 0.7347, 0.5884, 0.6833, 0.5868, 0.6781, 0.5248, 0.6781, 0.5248, 0.6833, 0.5868, 0.6222, 0.6092, 0.6196, 0.5596, 0.7798, 0.606, 0.7503, 0.7558, 0.7171, 0.7528, 0.7347, 0.5884, 0.7347, 0.5884, 0.7171, 0.7528, 0.6856, 0.7505, 0.6833, 0.5868, 0.6833, 0.5868, 0.6856, 0.7505, 0.6628, 0.7517, 0.6222, 0.6092, 0.6276, 0.7552, 0.6087, 0.6909, 0.6222, 0.6092, 0.6628, 0.7517, 0.786, 0.7528, 0.7503, 0.7558, 0.7798, 0.606, 0.8104, 0.6261, 0.6196, 0.5596, 0.6222, 0.6092, 0.6087, 0.6909, 0.5778, 0.6075, 0.7937, 0.5406, 0.8262, 0.5598, 0.8104, 0.6261, 0.7798, 0.606, 0.6368, 0.4549, 0.6911, 0.4315, 0.6812, 0.4769, 0.6298, 0.4996, 0.3816, 0.5993, 0.3948, 0.5013, 0.4211, 0.5157, 0.4143, 0.5994, 0.5172, 0.1808, 0.5379, 0.3079, 0.5062, 0.3087, 0.4979, 0.1957, 0.3948, 0.5013, 0.4041, 0.455, 0.421, 0.4732, 0.4211, 0.5157, 0.2811, 0.2143, 0.2885, 0.08752, 0.3174, 0.1017, 0.3158, 0.2163, 0.9392, 0.2321, 0.9594, 0.2471, 0.9454, 0.2652, 0.934, 0.2564, 0.5012, 0.1232, 0.5172, 0.1808, 0.4979, 0.1957, 0.489, 0.1376, 0.2415, 0.3177, 0.2085, 0.3606, 0.1587, 0.3611, 0.1329, 0.3366, 0.9698, 0.2724, 0.9748, 0.3184, 0.9512, 0.3313, 0.9536, 0.2886, 0.8646, 0.1388, 0.8841, 0.1733, 0.87, 0.1859, 0.8584, 0.17, 0.9755, 0.5751, 0.9691, 0.641, 0.9253, 0.6103, 0.9307, 0.5603, 0.9748, 0.3184, 0.9836, 0.415, 0.9555, 0.4136, 0.9512, 0.3313, 0.2885, 0.08752, 0.31, 0.005889, 0.3273, 0.03246, 0.3174, 0.1017, 0.1249, 0.1831, 0.1843, 0.1833, 0.09368, 0.2578, 0.0958, 0.2217, 0.9836, 0.415, 0.9799, 0.5129, 0.9441, 0.503, 0.9555, 0.4136, 0.595, 0.4046, 0.6071, 0.476, 0.5599, 0.4713, 0.567, 0.4065, 0.4044, 0.3317, 0.4143, 0.3469, 0.3458, 0.3341, 0.3496, 0.3231, 0.9829, 0.5333, 0.9755, 0.5751, 0.9307, 0.5603, 0.936, 0.5286, 0.01544, 0.3929, 0.009259, 0.3303, 0.0375, 0.3418, 0.05015, 0.385, 0.5805, 0.2426, 0.595, 0.4046, 0.567, 0.4065, 0.5587, 0.2573, 0.2656, 0.3215, 0.2718, 0.3038, 0.3289, 0.296, 0.3348, 0.3127, 0.8398, 0.7349, 0.8285, 0.6718, 0.8802, 0.6385, 0.895, 0.7252, 0.02356, 0.4329, 0.01544, 0.3929, 0.05015, 0.385, 0.08529, 0.4338, 0.5558, 0.1592, 0.5805, 0.2426, 0.5587, 0.2573, 0.5422, 0.1723, 0.4004, 0.2525, 0.4044, 0.3317, 0.3496, 0.3231, 0.3628, 0.2436, 0.8521, 0.8047, 0.8398, 0.7349, 0.895, 0.7252, 0.9005, 0.7925, 0.7985, 0.207, 0.8079, 0.247, 0.7502, 0.225, 0.7543, 0.1806, 0.5541, 0.1232, 0.5864, 0.1074, 0.5847, 0.1264, 0.5645, 0.1364, 0.402, 0.1214, 0.4004, 0.2525, 0.3628, 0.2436, 0.3637, 0.1346, 0.9691, 0.641, 0.9678, 0.7047, 0.9221, 0.6788, 0.9253, 0.6103, 0.8014, 0.09587, 0.7985, 0.207, 0.7543, 0.1806, 0.7579, 0.08939, 0.02816, 0.08184, 0.04405, 0.002982, 0.05727, 0.01322, 0.04471, 0.09613, 0.3856, 0.007672, 0.402, 0.1214, 0.3637, 0.1346, 0.3667, 0.01966, 0.9678, 0.7047, 0.9643, 0.8068, 0.9161, 0.8088, 0.9221, 0.6788, 0.7981, 0.0007817, 0.8014, 0.09587, 0.7579, 0.08939, 0.7652, 0.01736, 0.007083, 0.2397, 0.02816, 0.08184, 0.04471, 0.09613, 0.03053, 0.2424, 0.7059, 0.09119, 0.7381, 0.08904, 0.7394, 0.1114, 0.7207, 0.112, 0.4254, 0.4068, 0.4517, 0.3807, 0.4693, 0.4138, 0.4516, 0.4298, 0.007966, 0.3094, 0.007083, 0.2397, 0.03053, 0.2424, 0.03094, 0.3082, 0.4379, 0.1327, 0.4566, 0.01655, 0.4766, 0.03232, 0.4754, 0.1489, 0.846, 0.5113, 0.8687, 0.4076, 0.8974, 0.4262, 0.8865, 0.5072, 0.009259, 0.3303, 0.007966, 0.3094, 0.03094, 0.3082, 0.0375, 0.3418, 0.4345, 0.2649, 0.4379, 0.1327, 0.4754, 0.1489, 0.4721, 0.2582, 0.8304, 0.6327, 0.846, 0.5113, 0.8865, 0.5072, 0.8754, 0.6045, 0.4271, 0.3442, 0.4345, 0.2649, 0.4721, 0.2582, 0.4852, 0.337, 0.8285, 0.6718, 0.8304, 0.6327, 0.8754, 0.6045, 0.8802, 0.6385, 0.4228, 0.3632, 0.4271, 0.3442, 0.4852, 0.337, 0.4896, 0.3543, 0.2483, 0.2641, 0.2415, 0.3177, 0.1329, 0.3366, 0.118, 0.3188, 0.6071, 0.476, 0.6184, 0.4912, 0.5511, 0.4904, 0.5599, 0.4713, 0.2276, 0.2122, 0.2483, 0.2641, 0.118, 0.3188, 0.1044, 0.29, 0.9799, 0.5129, 0.9829, 0.5333, 0.936, 0.5286, 0.9441, 0.503, 0.5464, 0.3932, 0.5548, 0.4184, 0.4922, 0.4195, 0.5033, 0.3913, 0.1843, 0.1833, 0.2276, 0.2122, 0.1044, 0.29, 0.09368, 0.2578, 0.3712, 0.7068, 0.3756, 0.6906, 0.4297, 0.6852, 0.4338, 0.7051, 0.2718, 0.3038, 0.2811, 0.2143, 0.3158, 0.2163, 0.3289, 0.296, 0.3756, 0.6906, 0.3816, 0.5993, 0.4143, 0.5994, 0.4297, 0.6852, 0.5379, 0.3079, 0.5464, 0.3932, 0.5033, 0.3913, 0.5062, 0.3087])
me_hand_right_closed.materials.append(mat_body_skin_material)
me_hand_right_closed.materials.append(mat_body_black_material)
me_hand_right_closed.use_remesh_preserve_volume = False
me_hand_right_closed.use_remesh_preserve_attributes = False
me_hand_right_closed.use_mirror_vertex_groups = False
me_hand_right_closed.update()
me_hand_left_closed = bpy.data.meshes.new('hand_left_closed')
me_hand_left_closed.from_pydata([(0.01179, 0.01423, -0.0008288), (0.007776, 0.01166, -0.003832), (0.008554, 0.01761, -0.004302), (-0.01125, 0.008151, -0.03276), (-0.0329, 0.004044, -0.04523), (-0.06323, 0.001443, -0.03721), (-0.06354, -0.008514, -0.03687), (-0.03169, -0.006973, -0.04431), (-0.009712, -0.004343, -0.0327), (0.007869, -0.00267, -0.002598), (0.009984, -0.006549, 0.001545), (0.005414, -0.007056, -0.002666), (-0.0002379, 0.02849, -0.002332), (0.001125, 0.03426, 0.003388), (-0.001048, 0.03599, -0.001031), (-0.01408, 0.01577, -0.03202), (-0.01681, 0.02545, -0.02713), (-0.04246, 0.02152, -0.03457), (-0.03764, 0.0129, -0.04155), (-0.06871, 0.01037, -0.0255), (-0.06701, 0.0006574, -0.03283), (-0.01073, -0.0122, -0.02989), (-0.0372, -0.0133, -0.04176), (-0.06133, -0.009383, -0.03153), (-0.06232, -0.02033, -0.03011), (-0.03988, -0.02552, -0.03845), (-0.01478, -0.02499, -0.02523), (-0.008803, -0.0198, 0.0006144), (-0.009689, -0.01981, 0.006827), (-0.01292, 0.04516, 0.005911), (-0.01241, 0.04641, 0.01217), (-0.02119, 0.03366, -0.02434), (-0.04471, 0.02444, -0.03262), (-0.06885, 0.01286, -0.0207), (-0.0726, 0.01747, -0.01562), (-0.05017, 0.0321, -0.02911), (-0.02467, 0.04336, -0.01827), (0.01062, -0.009183, 0.0215), (-0.01129, -0.01956, 0.02598), (-0.01595, -0.02385, 0.0374), (-0.02827, -0.02914, 0.03063), (-0.04748, -0.02895, 0.008104), (-0.05392, -0.02507, -0.02015), (-0.06515, -0.02429, -0.01945), (-0.0576, -0.03809, 0.01617), (-0.03351, -0.03969, 0.04743), (-0.02605, -0.0332, 0.05924), (0.0101, -0.01043, 0.03483), (0.01379, 0.01326, 0.01445), (0.0136, 0.01589, 0.03082), (0.001863, 0.03421, 0.01902), (0.000773, 0.0339, 0.03795), (-0.01421, 0.04526, 0.02518), (-0.0152, 0.04336, 0.04564), (-0.02155, -0.03096, 0.07883), (-0.01409, -0.02306, 0.09832), (-0.01472, 0.04206, 0.06537), (-0.01325, 0.03778, 0.09676), (-0.003202, -0.02519, 0.06334), (0.01014, -0.006017, 0.05754), (0.01445, 0.0156, 0.05627), (0.002659, 0.03236, 0.05839), (0.0009269, -0.0156, 0.09718), (0.01012, -0.001571, 0.09648), (0.01145, 0.01571, 0.09638), (0.003358, 0.0297, 0.09699), (-0.009693, 0.01248, 0.001259), (-0.009355, 0.01112, -0.002071), (-0.009195, 0.01646, -0.002512), (-0.01701, 0.004528, -0.02287), (-0.03852, 0.001907, -0.03418), (-0.06088, 0.001472, -0.03069), (-0.06031, -0.004275, -0.03104), (-0.03744, -0.004239, -0.03332), (-0.01576, -0.003054, -0.02255), (-0.01015, -0.001098, -0.0009104), (-0.01079, -0.0048, 0.003157), (-0.009253, -0.007791, -0.001771), (-0.01266, 0.02354, -0.001354), (-0.01769, 0.02936, 0.004057), (-0.0178, 0.03414, -9.002e-05), (-0.02134, 0.01582, -0.02401), (-0.02374, 0.02099, -0.02169), (-0.04145, 0.01601, -0.02953), (-0.03965, 0.0121, -0.03179), (-0.06357, 0.01075, -0.02272), (-0.0621, 0.005833, -0.02603), (-0.01855, -0.01494, -0.02721), (-0.03884, -0.01547, -0.03405), (-0.05792, -0.01228, -0.02769), (-0.0588, -0.01906, -0.02651), (-0.04015, -0.0223, -0.03248), (-0.02193, -0.02388, -0.02404), (-0.01537, -0.01699, 0.0004217), (-0.01834, -0.01819, 0.01034), (-0.02263, 0.03956, 0.003072), (-0.02544, 0.0399, 0.01091), (-0.02767, 0.034, -0.01652), (-0.04564, 0.02569, -0.02344), (-0.06443, 0.01557, -0.01498), (-0.0666, 0.01789, -0.0118), (-0.04859, 0.02944, -0.02137), (-0.03017, 0.03913, -0.01293), (-0.01403, -0.006608, 0.01691), (-0.02187, -0.01761, 0.02345), (-0.03278, -0.01484, 0.0392), (-0.04083, -0.02025, 0.03488), (-0.05428, -0.02075, 0.01664), (-0.0562, -0.01723, -0.01215), (-0.06344, -0.01666, -0.01225), (-0.05964, -0.02665, 0.02115), (-0.04496, -0.02791, 0.04612), (-0.04206, -0.02498, 0.05287), (-0.01667, -0.006223, 0.03102), (-0.01441, 0.01284, 0.0135), (-0.01746, 0.01291, 0.02764), (-0.0238, 0.02853, 0.0169), (-0.0263, 0.02705, 0.03155), (-0.02689, 0.03939, 0.02078), (-0.02776, 0.03782, 0.03629), (-0.03572, -0.02092, 0.07943), (-0.02804, -0.01635, 0.09887), (-0.02741, 0.03548, 0.05746), (-0.02656, 0.03091, 0.09761), (-0.03327, -0.01604, 0.05486), (-0.01641, -0.004087, 0.05039), (-0.01976, 0.01224, 0.04942), (-0.02719, 0.02526, 0.05234), (-0.03185, -0.006033, 0.09967), (-0.03358, 0.0009655, 0.0998), (-0.03341, 0.01085, 0.09979), (-0.03201, 0.02131, 0.09968)], [], [(5, 4, 7, 6), (3, 8, 7, 4), (9, 8, 3, 1), (19, 17, 18, 20), (16, 15, 18, 17), (2, 15, 16, 12), (23, 22, 25, 24), (21, 26, 25, 22), (11, 27, 26, 21), (28, 27, 11, 10), (0, 10, 9, 1), (0, 2, 12, 13), (14, 29, 30, 13), (14, 31, 36, 29), (31, 32, 35, 36), (33, 34, 35, 32), (45, 44, 41, 40), (42, 41, 44, 43), (46, 45, 40, 39), (39, 38, 37, 47), (37, 48, 49, 47), (48, 50, 51, 49), (50, 52, 53, 51), (10, 0, 48, 37), (0, 13, 50, 48), (13, 30, 52, 50), (51, 61, 60, 49), (49, 60, 59, 47), (47, 59, 58, 39), (61, 65, 64, 60), (60, 64, 63, 59), (59, 63, 62, 58), (55, 54, 58, 62), (57, 65, 61, 56), (39, 58, 54, 46), (51, 53, 56, 61), (28, 10, 37, 38), (71, 72, 73, 70), (69, 70, 73, 74), (75, 67, 69, 74), (85, 86, 84, 83), (82, 83, 84, 81), (68, 78, 82, 81), (89, 90, 91, 88), (87, 88, 91, 92), (77, 87, 92, 93), (94, 76, 77, 93), (66, 67, 75, 76), (66, 79, 78, 68), (80, 79, 96, 95), (80, 95, 102, 97), (97, 102, 101, 98), (99, 98, 101, 100), (111, 106, 107, 110), (108, 109, 110, 107), (112, 105, 106, 111), (105, 113, 103, 104), (103, 113, 115, 114), (114, 115, 117, 116), (116, 117, 119, 118), (76, 103, 114, 66), (66, 114, 116, 79), (79, 116, 118, 96), (117, 115, 126, 127), (115, 113, 125, 126), (113, 105, 124, 125), (127, 126, 130, 131), (126, 125, 129, 130), (125, 124, 128, 129), (121, 128, 124, 120), (123, 122, 127, 131), (105, 112, 120, 124), (117, 127, 122, 119), (94, 104, 103, 76), (31, 97, 98, 32), (17, 83, 82, 16), (32, 98, 99, 33), (15, 81, 84, 18), (33, 99, 100, 34), (19, 85, 83, 17), (62, 128, 121, 55), (34, 100, 101, 35), (20, 86, 85, 19), (52, 118, 119, 53), (35, 101, 102, 36), (18, 84, 86, 20), (57, 123, 131, 65), (36, 102, 95, 29), (21, 87, 77, 11), (1, 67, 66, 0), (30, 96, 118, 52), (38, 104, 94, 28), (22, 88, 87, 21), (0, 66, 68, 2), (54, 120, 112, 46), (39, 105, 104, 38), (23, 89, 88, 22), (3, 69, 67, 1), (55, 121, 120, 54), (40, 106, 105, 39), (24, 90, 89, 23), (4, 70, 69, 3), (53, 119, 122, 56), (41, 107, 106, 40), (25, 91, 90, 24), (5, 71, 70, 4), (56, 122, 123, 57), (42, 108, 107, 41), (26, 92, 91, 25), (6, 72, 71, 5), (43, 109, 108, 42), (27, 93, 92, 26), (7, 73, 72, 6), (44, 110, 109, 43), (28, 94, 93, 27), (8, 74, 73, 7), (45, 111, 110, 44), (9, 75, 74, 8), (46, 112, 111, 45), (10, 76, 75, 9), (63, 129, 128, 62), (11, 77, 76, 10), (64, 130, 129, 63), (29, 95, 96, 30), (12, 78, 79, 13), (65, 131, 130, 64), (13, 79, 80, 14), (2, 68, 81, 15), (14, 80, 97, 31), (16, 82, 78, 12)])
me_hand_left_closed.polygons.foreach_set('use_smooth', [True] * 130)
me_hand_left_closed.polygons.foreach_set('material_index', [0, 0, 0, 0, 0, 0, 0, 0, 0, 0, 0, 0, 0, 0, 0, 0, 0, 0, 0, 0, 0, 0, 0, 0, 0, 0, 0, 0, 0, 0, 0, 0, 0, 0, 0, 0, 0, 0, 0, 0, 0, 0, 0, 0, 0, 0, 0, 0, 0, 0, 0, 0, 0, 0, 0, 0, 0, 0, 0, 0, 0, 0, 0, 0, 0, 0, 0, 0, 0, 0, 0, 0, 0, 0, 0, 0, 0, 0, 0, 0, 1, 0, 0, 0, 0, 0, 1, 0, 0, 0, 0, 0, 0, 0, 0, 0, 0, 0, 0, 0, 0, 0, 0, 0, 0, 0, 0, 0, 0, 0, 0, 0, 0, 0, 0, 0, 0, 0, 0, 0, 1, 0, 1, 0, 0, 1, 0, 0, 0, 0])
_k = set([(55, 62), (55, 121), (57, 65), (57, 123), (62, 63), (63, 64), (64, 65), (121, 128), (123, 131), (128, 129), (129, 130), (130, 131)])
me_hand_left_closed.attributes.new('sharp_edge', 'BOOLEAN', 'EDGE').data.foreach_set('value', [ (min(e.vertices), max(e.vertices)) in _k for e in me_hand_left_closed.edges])
_uv = me_hand_left_closed.uv_layers.new(name='UVMap')
_uv.uv.foreach_set('vector', [0.2492, 0.3298, 0.2346, 0.4448, 0.2705, 0.4493, 0.2816, 0.331, 0.2181, 0.5761, 0.2585, 0.5821, 0.2705, 0.4493, 0.2346, 0.4448, 0.2563, 0.6625, 0.2585, 0.5821, 0.2181, 0.5761, 0.21, 0.6557, 0.1021, 0.3871, 0.1163, 0.4458, 0.1554, 0.4419, 0.1315, 0.3601, 0.1359, 0.5742, 0.1718, 0.5689, 0.1554, 0.4419, 0.1163, 0.4458, 0.1863, 0.6585, 0.1718, 0.5689, 0.1359, 0.5742, 0.1405, 0.6606, 0.381, 0.3541, 0.35, 0.4364, 0.3909, 0.4465, 0.4141, 0.3685, 0.3032, 0.5942, 0.3488, 0.6021, 0.3909, 0.4465, 0.35, 0.4364, 0.2811, 0.664, 0.3437, 0.6724, 0.3488, 0.6021, 0.3032, 0.5942, 0.3474, 0.6931, 0.3437, 0.6724, 0.2811, 0.664, 0.2681, 0.6782, 0.2003, 0.6712, 0.2681, 0.6782, 0.2563, 0.6625, 0.21, 0.6557, 0.2003, 0.6712, 0.1863, 0.6585, 0.1405, 0.6606, 0.1263, 0.6833, 0.1176, 0.6687, 0.0682, 0.6903, 0.06663, 0.7111, 0.1263, 0.6833, 0.1176, 0.6687, 0.08991, 0.5802, 0.05284, 0.5923, 0.0682, 0.6903, 0.08991, 0.5802, 0.05629, 0.486, 0.02582, 0.4979, 0.05284, 0.5923, 0.03517, 0.4431, 0.01175, 0.4532, 0.02582, 0.4979, 0.05629, 0.486, 0.4407, 0.8349, 0.5164, 0.7372, 0.4884, 0.6939, 0.4109, 0.7752, 0.5553, 0.6248, 0.4884, 0.6939, 0.5164, 0.7372, 0.5807, 0.6513, 0.4164, 0.8662, 0.4407, 0.8349, 0.4109, 0.7752, 0.3737, 0.7938, 0.3737, 0.7938, 0.3569, 0.7562, 0.2757, 0.7422, 0.2803, 0.7842, 0.2757, 0.7422, 0.2042, 0.7204, 0.1962, 0.7724, 0.2803, 0.7842, 0.2042, 0.7204, 0.1272, 0.734, 0.1253, 0.7951, 0.1962, 0.7724, 0.1272, 0.734, 0.06407, 0.754, 0.06559, 0.821, 0.1253, 0.7951, 0.2681, 0.6782, 0.2003, 0.6712, 0.2042, 0.7204, 0.2757, 0.7422, 0.2003, 0.6712, 0.1263, 0.6833, 0.1272, 0.734, 0.2042, 0.7204, 0.1263, 0.6833, 0.06663, 0.7111, 0.06407, 0.754, 0.1272, 0.734, 0.1253, 0.7951, 0.1339, 0.8605, 0.1983, 0.8524, 0.1962, 0.7724, 0.1962, 0.7724, 0.1983, 0.8524, 0.2675, 0.8561, 0.2803, 0.7842, 0.2803, 0.7842, 0.2675, 0.8561, 0.3407, 0.8751, 0.3737, 0.7938, 0.1339, 0.8605, 0.1458, 0.9837, 0.1978, 0.9801, 0.1983, 0.8524, 0.1983, 0.8524, 0.1978, 0.9801, 0.2539, 0.9805, 0.2675, 0.8561, 0.2675, 0.8561, 0.2539, 0.9805, 0.3079, 0.9833, 0.3407, 0.8751, 0.362, 0.9904, 0.3975, 0.9283, 0.3407, 0.8751, 0.3079, 0.9833, 0.08639, 0.986, 0.1458, 0.9837, 0.1339, 0.8605, 0.07087, 0.885, 0.3737, 0.7938, 0.3407, 0.8751, 0.3975, 0.9283, 0.4164, 0.8662, 0.1253, 0.7951, 0.06559, 0.821, 0.07087, 0.885, 0.1339, 0.8605, 0.3474, 0.6931, 0.2681, 0.6782, 0.2757, 0.7422, 0.3569, 0.7562, 0.7394, 0.1114, 0.7207, 0.112, 0.7156, 0.2291, 0.7359, 0.227, 0.7365, 0.3366, 0.7359, 0.227, 0.7156, 0.2291, 0.7117, 0.339, 0.7039, 0.4189, 0.7437, 0.4173, 0.7365, 0.3366, 0.7117, 0.339, 0.87, 0.1859, 0.8584, 0.17, 0.8267, 0.2325, 0.8415, 0.2375, 0.8036, 0.3446, 0.8415, 0.2375, 0.8267, 0.2325, 0.7844, 0.3393, 0.761, 0.4169, 0.7852, 0.4254, 0.8036, 0.3446, 0.7844, 0.3393, 0.5847, 0.1264, 0.5645, 0.1364, 0.5976, 0.214, 0.6193, 0.2063, 0.6681, 0.3484, 0.6193, 0.2063, 0.5976, 0.214, 0.6365, 0.3565, 0.6818, 0.4125, 0.6681, 0.3484, 0.6365, 0.3565, 0.6466, 0.4219, 0.6368, 0.4549, 0.6911, 0.4315, 0.6818, 0.4125, 0.6466, 0.4219, 0.7474, 0.4284, 0.7437, 0.4173, 0.7039, 0.4189, 0.6911, 0.4315, 0.7474, 0.4284, 0.805, 0.4484, 0.7852, 0.4254, 0.761, 0.4169, 0.8215, 0.4365, 0.805, 0.4484, 0.8411, 0.4791, 0.8413, 0.4524, 0.8215, 0.4365, 0.8413, 0.4524, 0.8783, 0.3704, 0.8601, 0.3586, 0.8601, 0.3586, 0.8783, 0.3704, 0.9215, 0.3005, 0.9084, 0.2902, 0.934, 0.2564, 0.9084, 0.2902, 0.9215, 0.3005, 0.9454, 0.2652, 0.5564, 0.5799, 0.5791, 0.5392, 0.5157, 0.4711, 0.5006, 0.4971, 0.4693, 0.4138, 0.4516, 0.4298, 0.5006, 0.4971, 0.5157, 0.4711, 0.5778, 0.6075, 0.6196, 0.5596, 0.5791, 0.5392, 0.5564, 0.5799, 0.6196, 0.5596, 0.6781, 0.5248, 0.6812, 0.4769, 0.6298, 0.4996, 0.6812, 0.4769, 0.6781, 0.5248, 0.7427, 0.519, 0.7463, 0.4714, 0.7463, 0.4714, 0.7427, 0.519, 0.7937, 0.5406, 0.8024, 0.4939, 0.8024, 0.4939, 0.7937, 0.5406, 0.8262, 0.5598, 0.8367, 0.5109, 0.6911, 0.4315, 0.6812, 0.4769, 0.7463, 0.4714, 0.7474, 0.4284, 0.7474, 0.4284, 0.7463, 0.4714, 0.8024, 0.4939, 0.805, 0.4484, 0.805, 0.4484, 0.8024, 0.4939, 0.8367, 0.5109, 0.8411, 0.4791, 0.7937, 0.5406, 0.7427, 0.519, 0.7347, 0.5884, 0.7798, 0.606, 0.7427, 0.519, 0.6781, 0.5248, 0.6833, 0.5868, 0.7347, 0.5884, 0.6781, 0.5248, 0.6196, 0.5596, 0.6222, 0.6092, 0.6833, 0.5868, 0.7798, 0.606, 0.7347, 0.5884, 0.7171, 0.7528, 0.7503, 0.7558, 0.7347, 0.5884, 0.6833, 0.5868, 0.6856, 0.7505, 0.7171, 0.7528, 0.6833, 0.5868, 0.6222, 0.6092, 0.6628, 0.7517, 0.6856, 0.7505, 0.6276, 0.7552, 0.6628, 0.7517, 0.6222, 0.6092, 0.6087, 0.6909, 0.786, 0.7528, 0.8104, 0.6261, 0.7798, 0.606, 0.7503, 0.7558, 0.6196, 0.5596, 0.5778, 0.6075, 0.6087, 0.6909, 0.6222, 0.6092, 0.7937, 0.5406, 0.7798, 0.606, 0.8104, 0.6261, 0.8262, 0.5598, 0.6368, 0.4549, 0.6298, 0.4996, 0.6812, 0.4769, 0.6911, 0.4315, 0.3816, 0.5993, 0.4143, 0.5994, 0.4211, 0.5157, 0.3948, 0.5013, 0.5172, 0.1808, 0.4979, 0.1957, 0.5062, 0.3087, 0.5379, 0.3079, 0.3948, 0.5013, 0.4211, 0.5157, 0.421, 0.4732, 0.4041, 0.455, 0.2811, 0.2143, 0.3158, 0.2163, 0.3174, 0.1017, 0.2885, 0.08752, 0.9392, 0.2321, 0.934, 0.2564, 0.9454, 0.2652, 0.9594, 0.2471, 0.5012, 0.1232, 0.489, 0.1376, 0.4979, 0.1957, 0.5172, 0.1808, 0.2415, 0.3177, 0.1329, 0.3366, 0.1587, 0.3611, 0.2085, 0.3606, 0.9698, 0.2724, 0.9536, 0.2886, 0.9512, 0.3313, 0.9748, 0.3184, 0.8646, 0.1388, 0.8584, 0.17, 0.87, 0.1859, 0.8841, 0.1733, 0.9755, 0.5751, 0.9307, 0.5603, 0.9253, 0.6103, 0.9691, 0.641, 0.9748, 0.3184, 0.9512, 0.3313, 0.9555, 0.4136, 0.9836, 0.415, 0.2885, 0.08752, 0.3174, 0.1017, 0.3273, 0.03246, 0.31, 0.005889, 0.1249, 0.1831, 0.0958, 0.2217, 0.09368, 0.2578, 0.1843, 0.1833, 0.9836, 0.415, 0.9555, 0.4136, 0.9441, 0.503, 0.9799, 0.5129, 0.595, 0.4046, 0.567, 0.4065, 0.5599, 0.4713, 0.6071, 0.476, 0.4044, 0.3317, 0.3496, 0.3231, 0.3458, 0.3341, 0.4143, 0.3469, 0.9829, 0.5333, 0.936, 0.5286, 0.9307, 0.5603, 0.9755, 0.5751, 0.01544, 0.3929, 0.05015, 0.385, 0.0375, 0.3418, 0.009259, 0.3303, 0.5805, 0.2426, 0.5587, 0.2573, 0.567, 0.4065, 0.595, 0.4046, 0.2656, 0.3215, 0.3348, 0.3127, 0.3289, 0.296, 0.2718, 0.3038, 0.8398, 0.7349, 0.895, 0.7252, 0.8802, 0.6385, 0.8285, 0.6718, 0.02356, 0.4329, 0.08529, 0.4338, 0.05015, 0.385, 0.01544, 0.3929, 0.5558, 0.1592, 0.5422, 0.1723, 0.5587, 0.2573, 0.5805, 0.2426, 0.4004, 0.2525, 0.3628, 0.2436, 0.3496, 0.3231, 0.4044, 0.3317, 0.8521, 0.8047, 0.9005, 0.7925, 0.895, 0.7252, 0.8398, 0.7349, 0.7985, 0.207, 0.7543, 0.1806, 0.7502, 0.225, 0.8079, 0.247, 0.5541, 0.1232, 0.5645, 0.1364, 0.5847, 0.1264, 0.5864, 0.1074, 0.402, 0.1214, 0.3637, 0.1346, 0.3628, 0.2436, 0.4004, 0.2525, 0.9691, 0.641, 0.9253, 0.6103, 0.9221, 0.6788, 0.9678, 0.7047, 0.8014, 0.09587, 0.7579, 0.08939, 0.7543, 0.1806, 0.7985, 0.207, 0.02816, 0.08184, 0.04471, 0.09613, 0.05727, 0.01322, 0.04405, 0.002982, 0.3856, 0.007672, 0.3667, 0.01966, 0.3637, 0.1346, 0.402, 0.1214, 0.9678, 0.7047, 0.9221, 0.6788, 0.9161, 0.8088, 0.9643, 0.8068, 0.7981, 0.0007817, 0.7652, 0.01736, 0.7579, 0.08939, 0.8014, 0.09587, 0.007083, 0.2397, 0.03053, 0.2424, 0.04471, 0.09613, 0.02816, 0.08184, 0.7059, 0.09119, 0.7207, 0.112, 0.7394, 0.1114, 0.7381, 0.08904, 0.4254, 0.4068, 0.4516, 0.4298, 0.4693, 0.4138, 0.4517, 0.3807, 0.007966, 0.3094, 0.03094, 0.3082, 0.03053, 0.2424, 0.007083, 0.2397, 0.4379, 0.1327, 0.4754, 0.1489, 0.4766, 0.03232, 0.4566, 0.01655, 0.846, 0.5113, 0.8865, 0.5072, 0.8974, 0.4262, 0.8687, 0.4076, 0.009259, 0.3303, 0.0375, 0.3418, 0.03094, 0.3082, 0.007966, 0.3094, 0.4345, 0.2649, 0.4721, 0.2582, 0.4754, 0.1489, 0.4379, 0.1327, 0.8304, 0.6327, 0.8754, 0.6045, 0.8865, 0.5072, 0.846, 0.5113, 0.4271, 0.3442, 0.4852, 0.337, 0.4721, 0.2582, 0.4345, 0.2649, 0.8285, 0.6718, 0.8802, 0.6385, 0.8754, 0.6045, 0.8304, 0.6327, 0.4228, 0.3632, 0.4896, 0.3543, 0.4852, 0.337, 0.4271, 0.3442, 0.2483, 0.2641, 0.118, 0.3188, 0.1329, 0.3366, 0.2415, 0.3177, 0.6071, 0.476, 0.5599, 0.4713, 0.5511, 0.4904, 0.6184, 0.4912, 0.2276, 0.2122, 0.1044, 0.29, 0.118, 0.3188, 0.2483, 0.2641, 0.9799, 0.5129, 0.9441, 0.503, 0.936, 0.5286, 0.9829, 0.5333, 0.5464, 0.3932, 0.5033, 0.3913, 0.4922, 0.4195, 0.5548, 0.4184, 0.1843, 0.1833, 0.09368, 0.2578, 0.1044, 0.29, 0.2276, 0.2122, 0.3712, 0.7068, 0.4338, 0.7051, 0.4297, 0.6852, 0.3756, 0.6906, 0.2718, 0.3038, 0.3289, 0.296, 0.3158, 0.2163, 0.2811, 0.2143, 0.3756, 0.6906, 0.4297, 0.6852, 0.4143, 0.5994, 0.3816, 0.5993, 0.5379, 0.3079, 0.5062, 0.3087, 0.5033, 0.3913, 0.5464, 0.3932])
me_hand_left_closed.materials.append(mat_body_skin_material)
me_hand_left_closed.materials.append(mat_body_black_material)
me_hand_left_closed.use_remesh_preserve_volume = False
me_hand_left_closed.use_remesh_preserve_attributes = False
me_hand_left_closed.use_mirror_vertex_groups = False
me_hand_left_closed.update()
me_hand_left_open = bpy.data.meshes.new('hand_left_open')
me_hand_left_open.from_pydata([(0.01179, 0.01423, -0.0008288), (0.007776, 0.01166, -0.003832), (0.008554, 0.01761, -0.004302), (0.0003177, 0.01067, -0.0273), (-0.009926, 0.008015, -0.06662), (-0.02426, 0.005728, -0.09922), (-0.02428, -0.004236, -0.09948), (-0.009871, -0.003083, -0.0659), (0.0004042, -0.001866, -0.02616), (0.007869, -0.00267, -0.002598), (0.009984, -0.006549, 0.001545), (0.005941, -0.008124, -0.002449), (-0.0002379, 0.02849, -0.002332), (0.001125, 0.03426, 0.003388), (-0.001048, 0.03599, -0.001031), (-0.0008197, 0.01894, -0.03059), (-0.006346, 0.02839, -0.02826), (-0.02002, 0.02974, -0.06581), (-0.01239, 0.02067, -0.06825), (-0.02891, 0.03004, -0.08212), (-0.02488, 0.02282, -0.09121), (-0.001137, -0.01156, -0.02351), (-0.0133, -0.02205, -0.07143), (-0.02447, -0.02496, -0.09585), (-0.03133, -0.03232, -0.09118), (-0.02297, -0.02984, -0.06777), (-0.009455, -0.02273, -0.02071), (-0.008275, -0.02087, 0.0008307), (-0.008828, -0.02161, 0.007247), (-0.01292, 0.04516, 0.005911), (-0.01241, 0.04641, 0.01217), (-0.007949, 0.04208, -0.02793), (-0.01744, 0.04833, -0.05644), (-0.02293, 0.05252, -0.06939), (-0.02711, 0.05831, -0.06619), (-0.0231, 0.05569, -0.05262), (-0.01555, 0.0504, -0.02394), (0.01062, -0.009183, 0.0215), (-0.01103, -0.02216, 0.02664), (-0.01426, -0.02643, 0.03817), (-0.0251, -0.03033, 0.0327), (-0.04667, -0.0396, 0.007378), (-0.06634, -0.04621, -0.01367), (-0.07206, -0.05205, -0.005895), (-0.05208, -0.04759, 0.01995), (-0.03071, -0.03932, 0.05027), (-0.02436, -0.03577, 0.06001), (0.0101, -0.01043, 0.03483), (0.01379, 0.01326, 0.01445), (0.0136, 0.01589, 0.03082), (0.001863, 0.03421, 0.01902), (0.000773, 0.0339, 0.03795), (-0.01421, 0.04526, 0.02518), (-0.0152, 0.04336, 0.04564), (-0.02067, -0.03157, 0.07912), (-0.01409, -0.02306, 0.09832), (-0.01472, 0.04206, 0.06537), (-0.01325, 0.03778, 0.09676), (-0.003202, -0.02519, 0.06334), (0.01014, -0.006016, 0.05754), (0.01445, 0.0156, 0.05627), (0.002659, 0.03236, 0.05839), (0.0009269, -0.0156, 0.09718), (0.01012, -0.001571, 0.09648), (0.01145, 0.01571, 0.09638), (0.003358, 0.0297, 0.09699), (-0.009693, 0.01248, 0.001259), (-0.009355, 0.01112, -0.002071), (-0.009195, 0.01646, -0.002512), (-0.0113, 0.007688, -0.0268), (-0.02006, 0.006003, -0.05945), (-0.02888, 0.005483, -0.09405), (-0.02805, -0.0002392, -0.09381), (-0.01983, -0.0002281, -0.05856), (-0.01131, 7.733e-05, -0.02568), (-0.01015, -0.001097, -0.0009104), (-0.01079, -0.004799, 0.003157), (-0.008725, -0.008859, -0.001555), (-0.01266, 0.02354, -0.001354), (-0.01769, 0.02936, 0.004057), (-0.0178, 0.03414, -9.005e-05), (-0.01115, 0.01843, -0.02745), (-0.01475, 0.02339, -0.02694), (-0.02267, 0.02437, -0.06122), (-0.02007, 0.02031, -0.06186), (-0.02999, 0.02618, -0.07784), (-0.02815, 0.02204, -0.08194), (-0.009626, -0.01185, -0.02155), (-0.01917, -0.0196, -0.0663), (-0.02802, -0.02343, -0.0914), (-0.03259, -0.02792, -0.08874), (-0.0243, -0.02413, -0.06434), (-0.01594, -0.01947, -0.01971), (-0.01484, -0.01806, 0.0006381), (-0.01747, -0.02, 0.01076), (-0.02263, 0.03956, 0.003072), (-0.02544, 0.0399, 0.01091), (-0.01792, 0.04098, -0.02627), (-0.02463, 0.04629, -0.0509), (-0.02706, 0.05043, -0.06321), (-0.02979, 0.0536, -0.06156), (-0.02785, 0.0499, -0.04898), (-0.02268, 0.04533, -0.02431), (-0.01403, -0.006607, 0.01691), (-0.02161, -0.02021, 0.02412), (-0.0311, -0.01742, 0.03997), (-0.0402, -0.02515, 0.03299), (-0.05761, -0.03284, 0.01196), (-0.06999, -0.03868, -0.005882), (-0.07397, -0.04266, -0.001298), (-0.06, -0.03775, 0.01931), (-0.04438, -0.03191, 0.04478), (-0.04038, -0.02756, 0.05364), (-0.01667, -0.006223, 0.03102), (-0.01441, 0.01284, 0.0135), (-0.01746, 0.01291, 0.02764), (-0.0238, 0.02853, 0.0169), (-0.0263, 0.02705, 0.03155), (-0.02689, 0.03939, 0.02078), (-0.02776, 0.03782, 0.03629), (-0.03485, -0.02153, 0.07972), (-0.02804, -0.01635, 0.09887), (-0.02741, 0.03548, 0.05746), (-0.02656, 0.03091, 0.09761), (-0.03327, -0.01604, 0.05486), (-0.01641, -0.004086, 0.05039), (-0.01976, 0.01224, 0.04942), (-0.02719, 0.02526, 0.05234), (-0.03185, -0.006033, 0.09967), (-0.03358, 0.0009657, 0.0998), (-0.03341, 0.01085, 0.09979), (-0.03201, 0.02131, 0.09968)], [], [(5, 4, 7, 6), (3, 8, 7, 4), (9, 8, 3, 1), (19, 17, 18, 20), (16, 15, 18, 17), (2, 15, 16, 12), (23, 22, 25, 24), (21, 26, 25, 22), (11, 27, 26, 21), (28, 27, 11, 10), (0, 10, 9, 1), (0, 2, 12, 13), (14, 29, 30, 13), (14, 31, 36, 29), (31, 32, 35, 36), (33, 34, 35, 32), (45, 44, 41, 40), (42, 41, 44, 43), (46, 45, 40, 39), (39, 38, 37, 47), (37, 48, 49, 47), (48, 50, 51, 49), (50, 52, 53, 51), (10, 0, 48, 37), (0, 13, 50, 48), (13, 30, 52, 50), (51, 61, 60, 49), (49, 60, 59, 47), (47, 59, 58, 39), (61, 65, 64, 60), (60, 64, 63, 59), (59, 63, 62, 58), (55, 54, 58, 62), (57, 65, 61, 56), (39, 58, 54, 46), (51, 53, 56, 61), (28, 10, 37, 38), (71, 72, 73, 70), (69, 70, 73, 74), (75, 67, 69, 74), (85, 86, 84, 83), (82, 83, 84, 81), (68, 78, 82, 81), (89, 90, 91, 88), (87, 88, 91, 92), (77, 87, 92, 93), (94, 76, 77, 93), (66, 67, 75, 76), (66, 79, 78, 68), (80, 79, 96, 95), (80, 95, 102, 97), (97, 102, 101, 98), (99, 98, 101, 100), (111, 106, 107, 110), (108, 109, 110, 107), (112, 105, 106, 111), (105, 113, 103, 104), (103, 113, 115, 114), (114, 115, 117, 116), (116, 117, 119, 118), (76, 103, 114, 66), (66, 114, 116, 79), (79, 116, 118, 96), (117, 115, 126, 127), (115, 113, 125, 126), (113, 105, 124, 125), (127, 126, 130, 131), (126, 125, 129, 130), (125, 124, 128, 129), (121, 128, 124, 120), (123, 122, 127, 131), (105, 112, 120, 124), (117, 127, 122, 119), (94, 104, 103, 76), (31, 97, 98, 32), (17, 83, 82, 16), (32, 98, 99, 33), (15, 81, 84, 18), (33, 99, 100, 34), (19, 85, 83, 17), (62, 128, 121, 55), (34, 100, 101, 35), (20, 86, 85, 19), (52, 118, 119, 53), (35, 101, 102, 36), (18, 84, 86, 20), (57, 123, 131, 65), (36, 102, 95, 29), (21, 87, 77, 11), (1, 67, 66, 0), (30, 96, 118, 52), (38, 104, 94, 28), (22, 88, 87, 21), (0, 66, 68, 2), (54, 120, 112, 46), (39, 105, 104, 38), (23, 89, 88, 22), (3, 69, 67, 1), (55, 121, 120, 54), (40, 106, 105, 39), (24, 90, 89, 23), (4, 70, 69, 3), (53, 119, 122, 56), (41, 107, 106, 40), (25, 91, 90, 24), (5, 71, 70, 4), (56, 122, 123, 57), (42, 108, 107, 41), (26, 92, 91, 25), (6, 72, 71, 5), (43, 109, 108, 42), (27, 93, 92, 26), (7, 73, 72, 6), (44, 110, 109, 43), (28, 94, 93, 27), (8, 74, 73, 7), (45, 111, 110, 44), (9, 75, 74, 8), (46, 112, 111, 45), (10, 76, 75, 9), (63, 129, 128, 62), (11, 77, 76, 10), (64, 130, 129, 63), (29, 95, 96, 30), (12, 78, 79, 13), (65, 131, 130, 64), (13, 79, 80, 14), (2, 68, 81, 15), (14, 80, 97, 31), (16, 82, 78, 12)])
me_hand_left_open.polygons.foreach_set('use_smooth', [True] * 130)
me_hand_left_open.polygons.foreach_set('material_index', [0, 0, 0, 0, 0, 0, 0, 0, 0, 0, 0, 0, 0, 0, 0, 0, 0, 0, 0, 0, 0, 0, 0, 0, 0, 0, 0, 0, 0, 0, 0, 0, 0, 0, 0, 0, 0, 0, 0, 0, 0, 0, 0, 0, 0, 0, 0, 0, 0, 0, 0, 0, 0, 0, 0, 0, 0, 0, 0, 0, 0, 0, 0, 0, 0, 0, 0, 0, 0, 0, 0, 0, 0, 0, 0, 0, 0, 0, 0, 0, 1, 0, 0, 0, 0, 0, 1, 0, 0, 0, 0, 0, 0, 0, 0, 0, 0, 0, 0, 0, 0, 0, 0, 0, 0, 0, 0, 0, 0, 0, 0, 0, 0, 0, 0, 0, 0, 0, 0, 0, 1, 0, 1, 0, 0, 1, 0, 0, 0, 0])
_k = set([(55, 62), (55, 121), (57, 65), (57, 123), (62, 63), (63, 64), (64, 65), (121, 128), (123, 131), (128, 129), (129, 130), (130, 131)])
me_hand_left_open.attributes.new('sharp_edge', 'BOOLEAN', 'EDGE').data.foreach_set('value', [ (min(e.vertices), max(e.vertices)) in _k for e in me_hand_left_open.edges])
_uv = me_hand_left_open.uv_layers.new(name='UVMap')
_uv.uv.foreach_set('vector', [0.2492, 0.3298, 0.2346, 0.4448, 0.2705, 0.4493, 0.2816, 0.331, 0.2181, 0.5761, 0.2585, 0.5821, 0.2705, 0.4493, 0.2346, 0.4448, 0.2563, 0.6625, 0.2585, 0.5821, 0.2181, 0.5761, 0.21, 0.6557, 0.1021, 0.3871, 0.1163, 0.4458, 0.1554, 0.4419, 0.1315, 0.3601, 0.1359, 0.5742, 0.1718, 0.5689, 0.1554, 0.4419, 0.1163, 0.4458, 0.1863, 0.6585, 0.1718, 0.5689, 0.1359, 0.5742, 0.1405, 0.6606, 0.381, 0.3541, 0.35, 0.4364, 0.3909, 0.4465, 0.4141, 0.3685, 0.3032, 0.5942, 0.3488, 0.6021, 0.3909, 0.4465, 0.35, 0.4364, 0.2811, 0.664, 0.3437, 0.6724, 0.3488, 0.6021, 0.3032, 0.5942, 0.3474, 0.6931, 0.3437, 0.6724, 0.2811, 0.664, 0.2681, 0.6782, 0.2003, 0.6712, 0.2681, 0.6782, 0.2563, 0.6625, 0.21, 0.6557, 0.2003, 0.6712, 0.1863, 0.6585, 0.1405, 0.6606, 0.1263, 0.6833, 0.1176, 0.6687, 0.0682, 0.6903, 0.06663, 0.7111, 0.1263, 0.6833, 0.1176, 0.6687, 0.08991, 0.5802, 0.05284, 0.5923, 0.0682, 0.6903, 0.08991, 0.5802, 0.05629, 0.486, 0.02582, 0.4979, 0.05284, 0.5923, 0.03517, 0.4431, 0.01175, 0.4532, 0.02582, 0.4979, 0.05629, 0.486, 0.4407, 0.8349, 0.5164, 0.7372, 0.4884, 0.6939, 0.4109, 0.7752, 0.5553, 0.6248, 0.4884, 0.6939, 0.5164, 0.7372, 0.5807, 0.6513, 0.4164, 0.8662, 0.4407, 0.8349, 0.4109, 0.7752, 0.3737, 0.7938, 0.3737, 0.7938, 0.3569, 0.7562, 0.2757, 0.7422, 0.2803, 0.7842, 0.2757, 0.7422, 0.2042, 0.7204, 0.1962, 0.7724, 0.2803, 0.7842, 0.2042, 0.7204, 0.1272, 0.734, 0.1253, 0.7951, 0.1962, 0.7724, 0.1272, 0.734, 0.06407, 0.754, 0.06559, 0.821, 0.1253, 0.7951, 0.2681, 0.6782, 0.2003, 0.6712, 0.2042, 0.7204, 0.2757, 0.7422, 0.2003, 0.6712, 0.1263, 0.6833, 0.1272, 0.734, 0.2042, 0.7204, 0.1263, 0.6833, 0.06663, 0.7111, 0.06407, 0.754, 0.1272, 0.734, 0.1253, 0.7951, 0.1339, 0.8605, 0.1983, 0.8524, 0.1962, 0.7724, 0.1962, 0.7724, 0.1983, 0.8524, 0.2675, 0.8561, 0.2803, 0.7842, 0.2803, 0.7842, 0.2675, 0.8561, 0.3407, 0.8751, 0.3737, 0.7938, 0.1339, 0.8605, 0.1458, 0.9837, 0.1978, 0.9801, 0.1983, 0.8524, 0.1983, 0.8524, 0.1978, 0.9801, 0.2539, 0.9805, 0.2675, 0.8561, 0.2675, 0.8561, 0.2539, 0.9805, 0.3079, 0.9833, 0.3407, 0.8751, 0.362, 0.9904, 0.3975, 0.9283, 0.3407, 0.8751, 0.3079, 0.9833, 0.08639, 0.986, 0.1458, 0.9837, 0.1339, 0.8605, 0.07087, 0.885, 0.3737, 0.7938, 0.3407, 0.8751, 0.3975, 0.9283, 0.4164, 0.8662, 0.1253, 0.7951, 0.06559, 0.821, 0.07087, 0.885, 0.1339, 0.8605, 0.3474, 0.6931, 0.2681, 0.6782, 0.2757, 0.7422, 0.3569, 0.7562, 0.7394, 0.1114, 0.7207, 0.112, 0.7156, 0.2291, 0.7359, 0.227, 0.7365, 0.3366, 0.7359, 0.227, 0.7156, 0.2291, 0.7117, 0.339, 0.7039, 0.4189, 0.7437, 0.4173, 0.7365, 0.3366, 0.7117, 0.339, 0.87, 0.1859, 0.8584, 0.17, 0.8267, 0.2325, 0.8415, 0.2375, 0.8036, 0.3446, 0.8415, 0.2375, 0.8267, 0.2325, 0.7844, 0.3393, 0.761, 0.4169, 0.7852, 0.4254, 0.8036, 0.3446, 0.7844, 0.3393, 0.5847, 0.1264, 0.5645, 0.1364, 0.5976, 0.214, 0.6193, 0.2063, 0.6681, 0.3484, 0.6193, 0.2063, 0.5976, 0.214, 0.6365, 0.3565, 0.6818, 0.4125, 0.6681, 0.3484, 0.6365, 0.3565, 0.6466, 0.4219, 0.6368, 0.4549, 0.6911, 0.4315, 0.6818, 0.4125, 0.6466, 0.4219, 0.7474, 0.4284, 0.7437, 0.4173, 0.7039, 0.4189, 0.6911, 0.4315, 0.7474, 0.4284, 0.805, 0.4484, 0.7852, 0.4254, 0.761, 0.4169, 0.8215, 0.4365, 0.805, 0.4484, 0.8411, 0.4791, 0.8413, 0.4524, 0.8215, 0.4365, 0.8413, 0.4524, 0.8783, 0.3704, 0.8601, 0.3586, 0.8601, 0.3586, 0.8783, 0.3704, 0.9215, 0.3005, 0.9084, 0.2902, 0.934, 0.2564, 0.9084, 0.2902, 0.9215, 0.3005, 0.9454, 0.2652, 0.5564, 0.5799, 0.5791, 0.5392, 0.5157, 0.4711, 0.5006, 0.4971, 0.4693, 0.4138, 0.4516, 0.4298, 0.5006, 0.4971, 0.5157, 0.4711, 0.5778, 0.6075, 0.6196, 0.5596, 0.5791, 0.5392, 0.5564, 0.5799, 0.6196, 0.5596, 0.6781, 0.5248, 0.6812, 0.4769, 0.6298, 0.4996, 0.6812, 0.4769, 0.6781, 0.5248, 0.7427, 0.519, 0.7463, 0.4714, 0.7463, 0.4714, 0.7427, 0.519, 0.7937, 0.5406, 0.8024, 0.4939, 0.8024, 0.4939, 0.7937, 0.5406, 0.8262, 0.5598, 0.8367, 0.5109, 0.6911, 0.4315, 0.6812, 0.4769, 0.7463, 0.4714, 0.7474, 0.4284, 0.7474, 0.4284, 0.7463, 0.4714, 0.8024, 0.4939, 0.805, 0.4484, 0.805, 0.4484, 0.8024, 0.4939, 0.8367, 0.5109, 0.8411, 0.4791, 0.7937, 0.5406, 0.7427, 0.519, 0.7347, 0.5884, 0.7798, 0.606, 0.7427, 0.519, 0.6781, 0.5248, 0.6833, 0.5868, 0.7347, 0.5884, 0.6781, 0.5248, 0.6196, 0.5596, 0.6222, 0.6092, 0.6833, 0.5868, 0.7798, 0.606, 0.7347, 0.5884, 0.7171, 0.7528, 0.7503, 0.7558, 0.7347, 0.5884, 0.6833, 0.5868, 0.6856, 0.7505, 0.7171, 0.7528, 0.6833, 0.5868, 0.6222, 0.6092, 0.6628, 0.7517, 0.6856, 0.7505, 0.6276, 0.7552, 0.6628, 0.7517, 0.6222, 0.6092, 0.6087, 0.6909, 0.786, 0.7528, 0.8104, 0.6261, 0.7798, 0.606, 0.7503, 0.7558, 0.6196, 0.5596, 0.5778, 0.6075, 0.6087, 0.6909, 0.6222, 0.6092, 0.7937, 0.5406, 0.7798, 0.606, 0.8104, 0.6261, 0.8262, 0.5598, 0.6368, 0.4549, 0.6298, 0.4996, 0.6812, 0.4769, 0.6911, 0.4315, 0.3816, 0.5993, 0.4143, 0.5994, 0.4211, 0.5157, 0.3948, 0.5013, 0.5172, 0.1808, 0.4979, 0.1957, 0.5062, 0.3087, 0.5379, 0.3079, 0.3948, 0.5013, 0.4211, 0.5157, 0.421, 0.4732, 0.4041, 0.455, 0.2811, 0.2143, 0.3158, 0.2163, 0.3174, 0.1017, 0.2885, 0.08752, 0.9392, 0.2321, 0.934, 0.2564, 0.9454, 0.2652, 0.9594, 0.2471, 0.5012, 0.1232, 0.489, 0.1376, 0.4979, 0.1957, 0.5172, 0.1808, 0.2415, 0.3177, 0.1329, 0.3366, 0.1587, 0.3611, 0.2085, 0.3606, 0.9698, 0.2724, 0.9536, 0.2886, 0.9512, 0.3313, 0.9748, 0.3184, 0.8646, 0.1388, 0.8584, 0.17, 0.87, 0.1859, 0.8841, 0.1733, 0.9755, 0.5751, 0.9307, 0.5603, 0.9253, 0.6103, 0.9691, 0.641, 0.9748, 0.3184, 0.9512, 0.3313, 0.9555, 0.4136, 0.9836, 0.415, 0.2885, 0.08752, 0.3174, 0.1017, 0.3273, 0.03246, 0.31, 0.005889, 0.1249, 0.1831, 0.0958, 0.2217, 0.09368, 0.2578, 0.1843, 0.1833, 0.9836, 0.415, 0.9555, 0.4136, 0.9441, 0.503, 0.9799, 0.5129, 0.595, 0.4046, 0.567, 0.4065, 0.5599, 0.4713, 0.6071, 0.476, 0.4044, 0.3317, 0.3496, 0.3231, 0.3458, 0.3341, 0.4143, 0.3469, 0.9829, 0.5333, 0.936, 0.5286, 0.9307, 0.5603, 0.9755, 0.5751, 0.01544, 0.3929, 0.05015, 0.385, 0.0375, 0.3418, 0.009259, 0.3303, 0.5805, 0.2426, 0.5587, 0.2573, 0.567, 0.4065, 0.595, 0.4046, 0.2656, 0.3215, 0.3348, 0.3127, 0.3289, 0.296, 0.2718, 0.3038, 0.8398, 0.7349, 0.895, 0.7252, 0.8802, 0.6385, 0.8285, 0.6718, 0.02356, 0.4329, 0.08529, 0.4338, 0.05015, 0.385, 0.01544, 0.3929, 0.5558, 0.1592, 0.5422, 0.1723, 0.5587, 0.2573, 0.5805, 0.2426, 0.4004, 0.2525, 0.3628, 0.2436, 0.3496, 0.3231, 0.4044, 0.3317, 0.8521, 0.8047, 0.9005, 0.7925, 0.895, 0.7252, 0.8398, 0.7349, 0.7985, 0.207, 0.7543, 0.1806, 0.7502, 0.225, 0.8079, 0.247, 0.5541, 0.1232, 0.5645, 0.1364, 0.5847, 0.1264, 0.5864, 0.1074, 0.402, 0.1214, 0.3637, 0.1346, 0.3628, 0.2436, 0.4004, 0.2525, 0.9691, 0.641, 0.9253, 0.6103, 0.9221, 0.6788, 0.9678, 0.7047, 0.8014, 0.09587, 0.7579, 0.08939, 0.7543, 0.1806, 0.7985, 0.207, 0.02816, 0.08184, 0.04471, 0.09613, 0.05727, 0.01322, 0.04405, 0.002982, 0.3856, 0.007672, 0.3667, 0.01966, 0.3637, 0.1346, 0.402, 0.1214, 0.9678, 0.7047, 0.9221, 0.6788, 0.9161, 0.8088, 0.9643, 0.8068, 0.7981, 0.0007817, 0.7652, 0.01736, 0.7579, 0.08939, 0.8014, 0.09587, 0.007083, 0.2397, 0.03053, 0.2424, 0.04471, 0.09613, 0.02816, 0.08184, 0.7059, 0.09119, 0.7207, 0.112, 0.7394, 0.1114, 0.7381, 0.08904, 0.4254, 0.4068, 0.4516, 0.4298, 0.4693, 0.4138, 0.4517, 0.3807, 0.007966, 0.3094, 0.03094, 0.3082, 0.03053, 0.2424, 0.007083, 0.2397, 0.4379, 0.1327, 0.4754, 0.1489, 0.4766, 0.03232, 0.4566, 0.01655, 0.846, 0.5113, 0.8865, 0.5072, 0.8974, 0.4262, 0.8687, 0.4076, 0.009259, 0.3303, 0.0375, 0.3418, 0.03094, 0.3082, 0.007966, 0.3094, 0.4345, 0.2649, 0.4721, 0.2582, 0.4754, 0.1489, 0.4379, 0.1327, 0.8304, 0.6327, 0.8754, 0.6045, 0.8865, 0.5072, 0.846, 0.5113, 0.4271, 0.3442, 0.4852, 0.337, 0.4721, 0.2582, 0.4345, 0.2649, 0.8285, 0.6718, 0.8802, 0.6385, 0.8754, 0.6045, 0.8304, 0.6327, 0.4228, 0.3632, 0.4896, 0.3543, 0.4852, 0.337, 0.4271, 0.3442, 0.2483, 0.2641, 0.118, 0.3188, 0.1329, 0.3366, 0.2415, 0.3177, 0.6071, 0.476, 0.5599, 0.4713, 0.5511, 0.4904, 0.6184, 0.4912, 0.2276, 0.2122, 0.1044, 0.29, 0.118, 0.3188, 0.2483, 0.2641, 0.9799, 0.5129, 0.9441, 0.503, 0.936, 0.5286, 0.9829, 0.5333, 0.5464, 0.3932, 0.5033, 0.3913, 0.4922, 0.4195, 0.5548, 0.4184, 0.1843, 0.1833, 0.09368, 0.2578, 0.1044, 0.29, 0.2276, 0.2122, 0.3712, 0.7068, 0.4338, 0.7051, 0.4297, 0.6852, 0.3756, 0.6906, 0.2718, 0.3038, 0.3289, 0.296, 0.3158, 0.2163, 0.2811, 0.2143, 0.3756, 0.6906, 0.4297, 0.6852, 0.4143, 0.5994, 0.3816, 0.5993, 0.5379, 0.3079, 0.5062, 0.3087, 0.5033, 0.3913, 0.5464, 0.3932])
me_hand_left_open.materials.append(mat_body_skin_material)
me_hand_left_open.materials.append(mat_body_black_material)
me_hand_left_open.use_remesh_preserve_volume = False
me_hand_left_open.use_remesh_preserve_attributes = False
me_hand_left_open.use_mirror_vertex_groups = False
me_hand_left_open.update()
me_torso = bpy.data.meshes.new('torso')
me_torso.from_pydata([(0.05406, -0.003623, 1.605), (0.06236, -9.679e-08, 1.561), (0.03444, -0.03728, 1.607), (0.03577, -0.02681, 1.552), (0.08765, 0.0006183, 1.532), (0.04211, -0.02617, 1.521), (0.134, 0.001649, 1.5), (0.08122, -0.0463, 1.479), (0.02627, -0.1078, 1.301), (0.06642, -0.09905, 1.282), (0.117, -0.07486, 1.278), (0.138, -0.06074, 1.297), (0.1563, -0.05184, 1.344), (0.1819, -0.02725, 1.365), (0.1939, -7.229e-08, 1.348), (0.1697, 0.001947, 1.302), (0.1647, -6.455e-08, 1.271), (0.1539, -0.001425, 1.217), (0.1324, -5.384e-08, 1.163), (0.09598, -0.0667, 1.226), (0.0968, -0.04346, 1.158), (0.05804, -0.088, 1.231), (0.05679, -0.08012, 1.165), (0.1226, -4.607e-08, 1.105), (0.0967, -0.04346, 1.088), (0.06777, -0.07854, 1.05), (0.1293, -4.201e-08, 1.075), (0.01703, -0.03444, 1.551), (0.02413, -0.04269, 1.607), (0.01785, -0.03405, 1.521), (0.04578, -0.06851, 1.471), (0.04613, -0.02609, 1.605), (0.05077, -0.01828, 1.555), (0.06851, -0.01386, 1.524), (0.1196, -0.02222, 1.492), (0.1439, -0.0482, 1.405), (0.1644, -0.03055, 1.414), (0.06236, 0.01924, 1.568), (0.04678, 0.02038, 1.605), (0.1125, -0.04873, 1.451), (0.1552, -0.01802, 1.457), (0.1597, 0.0004274, 1.486), (0.107, -0.09609, 1.317), (0.1266, -0.08369, 1.33), (0.07165, -0.1017, 1.329), (0.1289, -0.07823, 1.373), (0.1115, -0.07279, 1.421), (0.07812, -0.07598, 1.446), (0.03662, -0.09012, 1.425), (0.03207, -0.09708, 1.383), (0.04492, -0.1013, 1.35), (0.03525, -0.09922, 1.368), (0.07641, -0.09385, 1.386), (0.08765, 0.01838, 1.541), (0.1352, 0.02087, 1.513), (0.1597, 0.01924, 1.499), (0.04241, 0.03548, 1.574), (0.03331, 0.0338, 1.608), (0.06, 0.0363, 1.549), (0.1174, 0.03878, 1.52), (0.1597, 0.0483, 1.502), (0.1512, 0.07822, 1.468), (0.1449, 0.09069, 1.428), (0.1498, 0.0882, 1.38), (0.1956, 0.03277, 1.348), (0.1729, 0.07181, 1.355), (0.1784, 0.03348, 1.298), (0.1597, 0.08179, 1.324), (0.1647, 0.03206, 1.267), (0.1536, 0.08157, 1.277), (0.1539, 0.03028, 1.221), (0.1442, 0.07409, 1.23), (0.1324, 0.03277, 1.167), (0.109, 0.06269, 1.174), (0.1226, 0.02814, 1.107), (0.09902, 0.04773, 1.11), (0.1293, 0.02992, 1.069), (0.09665, 0.04809, 1.066), (-0.05406, -0.003623, 1.605), (-0.06236, -9.679e-08, 1.561), (0.0, -0.04817, 1.607), (0.0, -0.04144, 1.554), (-0.03444, -0.03728, 1.607), (-0.03577, -0.02681, 1.552), (-0.08765, 0.0006183, 1.532), (0.0, -0.03683, 1.524), (-0.04211, -0.02617, 1.521), (-0.134, 0.001649, 1.5), (0.0, -0.08196, 1.445), (-0.08122, -0.0463, 1.479), (-0.02627, -0.1078, 1.301), (0.0, -0.1047, 1.34), (-0.06642, -0.09905, 1.282), (-0.117, -0.07486, 1.278), (-0.138, -0.06074, 1.297), (-0.1563, -0.05184, 1.344), (-0.1819, -0.02725, 1.365), (-0.1939, -7.229e-08, 1.348), (-0.1697, 0.001947, 1.302), (-0.1647, -6.455e-08, 1.271), (-0.1539, -0.001425, 1.217), (-0.1324, -5.384e-08, 1.163), (-0.09598, -0.0667, 1.226), (-0.0968, -0.04346, 1.158), (-0.05804, -0.088, 1.231), (0.0, -0.104, 1.29), (0.0, -0.1004, 1.242), (-0.05679, -0.08012, 1.165), (0.0, -0.09959, 1.179), (-0.1226, -4.607e-08, 1.105), (-0.0967, -0.04346, 1.088), (-0.06777, -0.07854, 1.05), (0.0, -0.09482, 1.046), (-0.1293, -4.201e-08, 1.075), (-0.01703, -0.03444, 1.551), (-0.02413, -0.04269, 1.607), (-0.01785, -0.03405, 1.521), (-0.04578, -0.06851, 1.471), (-0.04613, -0.02609, 1.605), (-0.05077, -0.01828, 1.555), (-0.06851, -0.01386, 1.524), (-0.1196, -0.02222, 1.492), (-0.1439, -0.0482, 1.405), (-0.1644, -0.03055, 1.414), (-0.06236, 0.01924, 1.568), (-0.04678, 0.02038, 1.605), (-0.1125, -0.04873, 1.451), (-0.1552, -0.01802, 1.457), (-0.1597, 0.0004274, 1.486), (-0.107, -0.09609, 1.317), (-0.1266, -0.08369, 1.33), (-0.07165, -0.1017, 1.329), (-0.1289, -0.07823, 1.373), (-0.1115, -0.07279, 1.421), (-0.07812, -0.07598, 1.446), (-0.03662, -0.09012, 1.425), (-0.03207, -0.09708, 1.383), (0.0, -0.09338, 1.388), (-0.04492, -0.1013, 1.35), (-0.03525, -0.09922, 1.368), (-0.07641, -0.09385, 1.386), (-0.08765, 0.01838, 1.541), (-0.1352, 0.02087, 1.513), (-0.1597, 0.01924, 1.499), (-0.04241, 0.03548, 1.574), (-0.03331, 0.0338, 1.608), (-0.06, 0.0363, 1.549), (-0.1174, 0.03878, 1.52), (-0.1597, 0.0483, 1.502), (0.0, 0.04916, 1.576), (0.0, 0.04002, 1.607), (0.0, 0.05429, 1.558), (0.0, 0.06497, 1.538), (0.0, 0.07609, 1.521), (-0.1512, 0.07822, 1.468), (0.0, 0.09461, 1.494), (0.0, 0.1121, 1.431), (-0.1449, 0.09069, 1.428), (-0.1498, 0.0882, 1.38), (0.0, 0.1213, 1.343), (-0.1956, 0.03277, 1.348), (-0.1729, 0.07181, 1.355), (-0.1784, 0.03348, 1.298), (-0.1597, 0.08179, 1.324), (-0.1647, 0.03206, 1.267), (-0.1536, 0.08157, 1.277), (0.0, 0.1161, 1.292), (-0.1539, 0.03028, 1.221), (-0.1442, 0.07409, 1.23), (0.0, 0.09938, 1.24), (-0.1324, 0.03277, 1.167), (-0.109, 0.06269, 1.174), (0.0, 0.07267, 1.178), (-0.1226, 0.02814, 1.107), (-0.09902, 0.04773, 1.11), (0.0, 0.05699, 1.111), (-0.1293, 0.02992, 1.069), (-0.09665, 0.04809, 1.066), (0.0, 0.05877, 1.062)], [], [(31, 32, 1, 0), (28, 27, 3, 2), (32, 33, 4, 1), (27, 29, 5, 3), (33, 34, 6, 4), (29, 30, 7, 5), (16, 15, 12, 11), (13, 12, 15, 14), (10, 17, 16, 11), (9, 19, 17, 10), (8, 21, 19, 9), (91, 105, 8), (21, 8, 105, 106), (18, 17, 19, 20), (106, 108, 22, 21), (21, 22, 20, 19), (20, 24, 23, 18), (22, 25, 24, 20), (108, 112, 25, 22), (26, 23, 24, 25), (85, 88, 30, 29), (81, 85, 29, 27), (80, 81, 27, 28), (5, 7, 34, 33), (3, 5, 33, 32), (2, 3, 32, 31), (0, 1, 37, 38), (35, 12, 13, 36), (6, 34, 40, 41), (34, 7, 39, 40), (36, 40, 39, 35), (4, 6, 54, 53), (43, 42, 10, 11), (9, 10, 42, 44), (45, 43, 11, 12), (35, 46, 45, 12), (39, 47, 46, 35), (30, 47, 39, 7), (88, 48, 47, 30), (137, 49, 48, 88), (8, 9, 44, 50), (91, 8, 50, 51), (49, 137, 91, 51), (50, 52, 51), (46, 52, 45), (49, 52, 48), (42, 52, 44), (43, 52, 42), (51, 52, 49), (45, 52, 43), (48, 52, 47), (44, 52, 50), (47, 52, 46), (1, 4, 53, 37), (6, 41, 55, 54), (53, 54, 59, 58), (38, 37, 56, 57), (37, 53, 58, 56), (54, 55, 60, 59), (58, 59, 152, 151), (56, 58, 151, 149), (59, 60, 153, 152), (57, 56, 149, 150), (153, 60, 61, 155), (62, 156, 155, 61), (159, 156, 62, 63), (159, 63, 65, 67), (65, 64, 66, 67), (15, 66, 64, 14), (166, 159, 67, 69), (67, 66, 68, 69), (16, 68, 66, 15), (166, 69, 71, 169), (69, 68, 70, 71), (17, 70, 68, 16), (169, 71, 73, 172), (71, 70, 72, 73), (18, 72, 70, 17), (172, 73, 75, 175), (73, 72, 74, 75), (23, 74, 72, 18), (175, 75, 77, 178), (75, 74, 76, 77), (26, 76, 74, 23), (112, 178, 77, 25), (25, 77, 76, 26), (40, 60, 55, 41), (36, 61, 60, 40), (13, 62, 61, 36), (14, 63, 62, 13), (63, 14, 64, 65), (28, 57, 150, 80), (2, 38, 57, 28), (0, 38, 2, 31), (118, 78, 79, 119), (115, 82, 83, 114), (119, 79, 84, 120), (114, 83, 86, 116), (120, 84, 87, 121), (116, 86, 89, 117), (99, 94, 95, 98), (96, 97, 98, 95), (93, 94, 99, 100), (92, 93, 100, 102), (90, 92, 102, 104), (91, 90, 105), (104, 106, 105, 90), (101, 103, 102, 100), (106, 104, 107, 108), (104, 102, 103, 107), (103, 101, 109, 110), (107, 103, 110, 111), (108, 107, 111, 112), (113, 111, 110, 109), (85, 116, 117, 88), (81, 114, 116, 85), (80, 115, 114, 81), (86, 120, 121, 89), (83, 119, 120, 86), (82, 118, 119, 83), (78, 125, 124, 79), (122, 123, 96, 95), (87, 128, 127, 121), (121, 127, 126, 89), (123, 122, 126, 127), (84, 141, 142, 87), (130, 94, 93, 129), (92, 131, 129, 93), (132, 95, 94, 130), (122, 95, 132, 133), (126, 122, 133, 134), (117, 89, 126, 134), (88, 117, 134, 135), (137, 88, 135, 136), (90, 138, 131, 92), (91, 139, 138, 90), (136, 139, 91, 137), (138, 139, 140), (133, 132, 140), (136, 135, 140), (129, 131, 140), (130, 129, 140), (139, 136, 140), (132, 130, 140), (135, 134, 140), (131, 138, 140), (134, 133, 140), (79, 124, 141, 84), (87, 142, 143, 128), (141, 146, 147, 142), (125, 145, 144, 124), (124, 144, 146, 141), (142, 147, 148, 143), (146, 151, 152, 147), (144, 149, 151, 146), (147, 152, 153, 148), (145, 150, 149, 144), (153, 155, 154, 148), (157, 154, 155, 156), (159, 158, 157, 156), (159, 163, 161, 158), (161, 163, 162, 160), (98, 97, 160, 162), (166, 165, 163, 159), (163, 165, 164, 162), (99, 98, 162, 164), (166, 169, 168, 165), (165, 168, 167, 164), (100, 99, 164, 167), (169, 172, 171, 168), (168, 171, 170, 167), (101, 100, 167, 170), (172, 175, 174, 171), (171, 174, 173, 170), (109, 101, 170, 173), (175, 178, 177, 174), (174, 177, 176, 173), (113, 109, 173, 176), (112, 111, 177, 178), (111, 113, 176, 177), (127, 128, 143, 148), (123, 127, 148, 154), (96, 123, 154, 157), (97, 96, 157, 158), (158, 161, 160, 97), (115, 80, 150, 145), (82, 115, 145, 125), (78, 118, 82, 125)])
me_torso.polygons.foreach_set('use_smooth', [True] * 188)
me_torso.polygons.foreach_set('material_index', [0, 0, 0, 0, 0, 0, 0, 0, 0, 0, 0, 0, 0, 0, 0, 0, 0, 0, 0, 0, 0, 0, 0, 0, 0, 0, 0, 0, 0, 0, 0, 0, 0, 0, 0, 0, 0, 0, 0, 0, 0, 0, 0, 0, 0, 0, 0, 0, 0, 0, 0, 0, 0, 0, 0, 0, 0, 0, 0, 0, 0, 0, 0, 0, 0, 0, 0, 0, 0, 0, 0, 0, 0, 0, 0, 0, 0, 0, 0, 0, 0, 0, 0, 0, 1, 1, 1, 1, 1, 1, 1, 1, 1, 1, 0, 0, 0, 0, 0, 0, 0, 0, 0, 0, 0, 0, 0, 0, 0, 0, 0, 0, 0, 0, 0, 0, 0, 0, 0, 0, 0, 0, 0, 0, 0, 0, 0, 0, 0, 0, 0, 0, 0, 0, 0, 0, 0, 0, 0, 0, 0, 0, 0, 0, 0, 0, 0, 0, 0, 0, 0, 0, 0, 0, 0, 0, 0, 0, 0, 0, 0, 0, 0, 0, 0, 0, 0, 0, 0, 0, 0, 0, 0, 0, 0, 0, 0, 0, 1, 1, 1, 1, 1, 1, 1, 1, 1, 1])
_k = set([(0, 31), (0, 38), (2, 28), (2, 31), (13, 14), (13, 36), (14, 64), (25, 26), (25, 112), (26, 76), (28, 80), (36, 40), (38, 57), (40, 41), (41, 55), (55, 60), (57, 150), (60, 61), (61, 62), (62, 63), (63, 65), (64, 65), (76, 77), (77, 178), (78, 118), (78, 125), (80, 115), (82, 115), (82, 118), (96, 97), (96, 123), (97, 160), (111, 112), (111, 113), (113, 176), (123, 127), (125, 145), (127, 128), (128, 143), (143, 148), (145, 150), (148, 154), (154, 157), (157, 158), (158, 161), (160, 161), (176, 177), (177, 178)])
me_torso.attributes.new('sharp_edge', 'BOOLEAN', 'EDGE').data.foreach_set('value', [ (min(e.vertices), max(e.vertices)) in _k for e in me_torso.edges])
_uv = me_torso.uv_layers.new(name='UVMap')
_uv.uv.foreach_set('vector', [0.5766, 0.7173, 0.5868, 0.6404, 0.6227, 0.649, 0.61, 0.7157, 0.5361, 0.7227, 0.5277, 0.6382, 0.5592, 0.6375, 0.5532, 0.7214, 0.5868, 0.6404, 0.6056, 0.5895, 0.6407, 0.5922, 0.6227, 0.649, 0.5277, 0.6382, 0.5264, 0.5921, 0.5639, 0.5911, 0.5592, 0.6375, 0.6056, 0.5895, 0.6398, 0.5252, 0.6651, 0.5333, 0.6407, 0.5922, 0.5264, 0.5921, 0.5495, 0.5068, 0.5937, 0.518, 0.5639, 0.5911, 0.7143, 0.3313, 0.7101, 0.3614, 0.6557, 0.3903, 0.6469, 0.3459, 0.68, 0.4125, 0.6557, 0.3903, 0.7101, 0.3614, 0.7041, 0.4036, 0.6269, 0.3223, 0.7236, 0.2719, 0.7143, 0.3313, 0.6469, 0.3459, 0.5702, 0.3193, 0.6232, 0.2598, 0.7236, 0.2719, 0.6269, 0.3223, 0.5268, 0.3351, 0.5709, 0.2604, 0.6232, 0.2598, 0.5702, 0.3193, 0.5, 0.3727, 0.5, 0.3233, 0.5268, 0.3351, 0.5709, 0.2604, 0.5268, 0.3351, 0.5, 0.3233, 0.5, 0.2699, 0.7339, 0.1981, 0.7236, 0.2719, 0.6232, 0.2598, 0.6585, 0.1729, 0.5, 0.2699, 0.5, 0.1914, 0.5822, 0.1746, 0.5709, 0.2604, 0.5709, 0.2604, 0.5822, 0.1746, 0.6585, 0.1729, 0.6232, 0.2598, 0.6585, 0.1729, 0.6702, 0.0728, 0.7472, 0.1065, 0.7339, 0.1981, 0.5822, 0.1746, 0.6061, 0.009704, 0.6702, 0.0728, 0.6585, 0.1729, 0.5, 0.1914, 0.5, 0.0001584, 0.6061, 0.009704, 0.5822, 0.1746, 0.754, 0.05886, 0.7472, 0.1065, 0.6702, 0.0728, 0.6061, 0.009704, 0.5, 0.5982, 0.5, 0.4795, 0.5495, 0.5068, 0.5264, 0.5921, 0.5, 0.6434, 0.5, 0.5982, 0.5264, 0.5921, 0.5277, 0.6382, 0.5, 0.7235, 0.5, 0.6434, 0.5277, 0.6382, 0.5361, 0.7227, 0.5639, 0.5911, 0.5937, 0.518, 0.6398, 0.5252, 0.6056, 0.5895, 0.5592, 0.6375, 0.5639, 0.5911, 0.6056, 0.5895, 0.5868, 0.6404, 0.5532, 0.7214, 0.5592, 0.6375, 0.5868, 0.6404, 0.5766, 0.7173, 0.61, 0.7157, 0.6227, 0.649, 0.6527, 0.665, 0.6414, 0.7243, 0.643, 0.4418, 0.6557, 0.3903, 0.68, 0.4125, 0.6651, 0.4501, 0.6651, 0.5333, 0.6398, 0.5252, 0.6652, 0.4879, 0.6767, 0.5129, 0.6398, 0.5252, 0.5937, 0.518, 0.6184, 0.484, 0.6652, 0.4879, 0.6651, 0.4501, 0.6652, 0.4879, 0.6184, 0.484, 0.643, 0.4418, 0.6407, 0.5922, 0.6651, 0.5333, 0.6818, 0.5456, 0.6646, 0.6076, 0.6209, 0.3723, 0.6025, 0.3579, 0.6269, 0.3223, 0.6469, 0.3459, 0.5702, 0.3193, 0.6269, 0.3223, 0.6025, 0.3579, 0.5693, 0.3654, 0.6205, 0.4097, 0.6209, 0.3723, 0.6469, 0.3459, 0.6557, 0.3903, 0.643, 0.4418, 0.6069, 0.4517, 0.6205, 0.4097, 0.6557, 0.3903, 0.6184, 0.484, 0.5779, 0.476, 0.6069, 0.4517, 0.643, 0.4418, 0.5495, 0.5068, 0.5779, 0.476, 0.6184, 0.484, 0.5937, 0.518, 0.5, 0.4795, 0.5359, 0.4563, 0.5779, 0.476, 0.5495, 0.5068, 0.5, 0.4215, 0.5308, 0.4159, 0.5359, 0.4563, 0.5, 0.4795, 0.5268, 0.3351, 0.5702, 0.3193, 0.5693, 0.3654, 0.5431, 0.3835, 0.5, 0.3727, 0.5268, 0.3351, 0.5431, 0.3835, 0.5337, 0.4009, 0.5308, 0.4159, 0.5, 0.4215, 0.5, 0.3727, 0.5337, 0.4009, 0.5431, 0.3835, 0.5719, 0.418, 0.5337, 0.4009, 0.6069, 0.4517, 0.5719, 0.418, 0.6205, 0.4097, 0.5308, 0.4159, 0.5719, 0.418, 0.5359, 0.4563, 0.6025, 0.3579, 0.5719, 0.418, 0.5693, 0.3654, 0.6209, 0.3723, 0.5719, 0.418, 0.6025, 0.3579, 0.5337, 0.4009, 0.5719, 0.418, 0.5308, 0.4159, 0.6205, 0.4097, 0.5719, 0.418, 0.6209, 0.3723, 0.5359, 0.4563, 0.5719, 0.418, 0.5779, 0.476, 0.5693, 0.3654, 0.5719, 0.418, 0.5431, 0.3835, 0.5779, 0.476, 0.5719, 0.418, 0.6069, 0.4517, 0.6227, 0.649, 0.6407, 0.5922, 0.6646, 0.6076, 0.6527, 0.665, 0.6651, 0.5333, 0.6767, 0.5129, 0.6871, 0.5247, 0.6818, 0.5456, 0.6646, 0.6076, 0.6818, 0.5456, 0.6962, 0.5665, 0.6919, 0.6513, 0.6414, 0.7243, 0.6527, 0.665, 0.6805, 0.6968, 0.6602, 0.7401, 0.6527, 0.665, 0.6646, 0.6076, 0.6919, 0.6513, 0.6805, 0.6968, 0.6818, 0.5456, 0.6871, 0.5247, 0.7034, 0.5301, 0.6962, 0.5665, 0.6919, 0.6513, 0.6962, 0.5665, 0.7642, 0.7112, 0.7395, 0.7266, 0.6805, 0.6968, 0.6919, 0.6513, 0.7395, 0.7266, 0.7209, 0.7418, 0.6962, 0.5665, 0.7034, 0.5301, 0.7892, 0.6976, 0.7642, 0.7112, 0.6602, 0.7401, 0.6805, 0.6968, 0.7209, 0.7418, 0.6916, 0.7691, 0.7892, 0.6976, 0.7034, 0.5301, 0.7339, 0.5139, 0.8262, 0.6706, 0.7592, 0.4903, 0.8936, 0.5966, 0.8262, 0.6706, 0.7339, 0.5139, 0.9551, 0.4812, 0.8936, 0.5966, 0.7592, 0.4903, 0.7731, 0.4519, 0.9551, 0.4812, 0.7731, 0.4519, 0.7595, 0.423, 0.7811, 0.4015, 0.7595, 0.423, 0.7281, 0.4079, 0.7398, 0.3668, 0.7811, 0.4015, 0.7101, 0.3614, 0.7398, 0.3668, 0.7281, 0.4079, 0.7041, 0.4036, 0.974, 0.4147, 0.9551, 0.4812, 0.7811, 0.4015, 0.7946, 0.3566, 0.7811, 0.4015, 0.7398, 0.3668, 0.7473, 0.3345, 0.7946, 0.3566, 0.7143, 0.3313, 0.7473, 0.3345, 0.7398, 0.3668, 0.7101, 0.3614, 0.974, 0.4147, 0.7946, 0.3566, 0.8038, 0.3069, 0.985, 0.3389, 0.7946, 0.3566, 0.7473, 0.3345, 0.7581, 0.2835, 0.8038, 0.3069, 0.7236, 0.2719, 0.7581, 0.2835, 0.7473, 0.3345, 0.7143, 0.3313, 0.985, 0.3389, 0.8038, 0.3069, 0.8333, 0.2279, 0.9887, 0.2411, 0.8038, 0.3069, 0.7581, 0.2835, 0.78, 0.2123, 0.8333, 0.2279, 0.7339, 0.1981, 0.78, 0.2123, 0.7581, 0.2835, 0.7236, 0.2719, 0.9887, 0.2411, 0.8333, 0.2279, 0.8416, 0.1262, 0.9932, 0.1399, 0.8333, 0.2279, 0.78, 0.2123, 0.7927, 0.1168, 0.8416, 0.1262, 0.7472, 0.1065, 0.7927, 0.1168, 0.78, 0.2123, 0.7339, 0.1981, 0.9932, 0.1399, 0.8416, 0.1262, 0.8538, 0.06028, 0.9998, 0.06702, 0.8416, 0.1262, 0.7927, 0.1168, 0.7988, 0.05512, 0.8538, 0.06028, 0.754, 0.05886, 0.7988, 0.05512, 0.7927, 0.1168, 0.7472, 0.1065, 0.144, 0.952, 0.1632, 0.7694, 0.2764, 0.7935, 0.2262, 0.9408, 0.2262, 0.9408, 0.2764, 0.7935, 0.314, 0.8176, 0.312, 0.8537, 0.3143, 0.9024, 0.3749, 0.9757, 0.3427, 0.9625, 0.3255, 0.9416, 0.3143, 0.8473, 0.4209, 0.9462, 0.3749, 0.9757, 0.3143, 0.9024, 0.3328, 0.788, 0.4497, 0.9044, 0.4209, 0.9462, 0.3143, 0.8473, 0.3688, 0.7694, 0.4629, 0.8488, 0.4497, 0.9044, 0.3328, 0.788, 0.4629, 0.8488, 0.3688, 0.7694, 0.4077, 0.7719, 0.4505, 0.8055, 0.7249, 0.8125, 0.6705, 0.8862, 0.6366, 0.8644, 0.7085, 0.7881, 0.7295, 0.8255, 0.6934, 0.8857, 0.6705, 0.8862, 0.7249, 0.8125, 0.7192, 0.8708, 0.6934, 0.8857, 0.7295, 0.8255, 0.7306, 0.8449, 0.4234, 0.7173, 0.39, 0.7157, 0.3773, 0.649, 0.4132, 0.6404, 0.4639, 0.7227, 0.4468, 0.7214, 0.4408, 0.6375, 0.4723, 0.6382, 0.4132, 0.6404, 0.3773, 0.649, 0.3593, 0.5922, 0.3944, 0.5895, 0.4723, 0.6382, 0.4408, 0.6375, 0.4361, 0.5911, 0.4736, 0.5921, 0.3944, 0.5895, 0.3593, 0.5922, 0.3349, 0.5333, 0.3602, 0.5252, 0.4736, 0.5921, 0.4361, 0.5911, 0.4063, 0.518, 0.4505, 0.5068, 0.2857, 0.3313, 0.3531, 0.3459, 0.3443, 0.3903, 0.2899, 0.3614, 0.32, 0.4125, 0.2959, 0.4036, 0.2899, 0.3614, 0.3443, 0.3903, 0.3731, 0.3223, 0.3531, 0.3459, 0.2857, 0.3313, 0.2764, 0.2719, 0.4298, 0.3193, 0.3731, 0.3223, 0.2764, 0.2719, 0.3768, 0.2598, 0.4732, 0.3351, 0.4298, 0.3193, 0.3768, 0.2598, 0.4291, 0.2604, 0.5, 0.3727, 0.4732, 0.3351, 0.5, 0.3233, 0.4291, 0.2604, 0.5, 0.2699, 0.5, 0.3233, 0.4732, 0.3351, 0.2661, 0.1981, 0.3415, 0.1729, 0.3768, 0.2598, 0.2764, 0.2719, 0.5, 0.2699, 0.4291, 0.2604, 0.4178, 0.1747, 0.5, 0.1914, 0.4291, 0.2604, 0.3768, 0.2598, 0.3415, 0.1729, 0.4178, 0.1747, 0.3415, 0.1729, 0.2661, 0.1981, 0.2528, 0.1065, 0.3298, 0.0728, 0.4178, 0.1747, 0.3415, 0.1729, 0.3298, 0.0728, 0.3939, 0.009704, 0.5, 0.1914, 0.4178, 0.1747, 0.3939, 0.009704, 0.5, 0.0001584, 0.246, 0.05886, 0.3939, 0.009704, 0.3298, 0.0728, 0.2528, 0.1065, 0.5, 0.5982, 0.4736, 0.5921, 0.4505, 0.5068, 0.5, 0.4795, 0.5, 0.6434, 0.4723, 0.6382, 0.4736, 0.5921, 0.5, 0.5982, 0.5, 0.7235, 0.4639, 0.7227, 0.4723, 0.6382, 0.5, 0.6434, 0.4361, 0.5911, 0.3944, 0.5895, 0.3602, 0.5252, 0.4063, 0.518, 0.4408, 0.6375, 0.4132, 0.6404, 0.3944, 0.5895, 0.4361, 0.5911, 0.4468, 0.7214, 0.4234, 0.7173, 0.4132, 0.6404, 0.4408, 0.6375, 0.39, 0.7157, 0.3586, 0.7243, 0.3473, 0.665, 0.3773, 0.649, 0.357, 0.4418, 0.3349, 0.4501, 0.32, 0.4125, 0.3443, 0.3903, 0.3349, 0.5333, 0.3233, 0.5129, 0.3348, 0.4879, 0.3602, 0.5252, 0.3602, 0.5252, 0.3348, 0.4879, 0.3816, 0.484, 0.4063, 0.518, 0.3349, 0.4501, 0.357, 0.4418, 0.3816, 0.484, 0.3348, 0.4879, 0.3593, 0.5922, 0.3354, 0.6076, 0.3182, 0.5456, 0.3349, 0.5333, 0.3791, 0.3723, 0.3531, 0.3459, 0.3731, 0.3223, 0.3975, 0.3579, 0.4298, 0.3193, 0.4307, 0.3654, 0.3975, 0.3579, 0.3731, 0.3223, 0.3795, 0.4097, 0.3443, 0.3903, 0.3531, 0.3459, 0.3791, 0.3723, 0.357, 0.4418, 0.3443, 0.3903, 0.3795, 0.4097, 0.3931, 0.4517, 0.3816, 0.484, 0.357, 0.4418, 0.3931, 0.4517, 0.4221, 0.476, 0.4505, 0.5068, 0.4063, 0.518, 0.3816, 0.484, 0.4221, 0.476, 0.5, 0.4795, 0.4505, 0.5068, 0.4221, 0.476, 0.4641, 0.4563, 0.5, 0.4215, 0.5, 0.4795, 0.4641, 0.4563, 0.4692, 0.4159, 0.4732, 0.3351, 0.4569, 0.3835, 0.4307, 0.3654, 0.4298, 0.3193, 0.5, 0.3727, 0.4663, 0.4009, 0.4569, 0.3835, 0.4732, 0.3351, 0.4692, 0.4159, 0.4663, 0.4009, 0.5, 0.3727, 0.5, 0.4215, 0.4569, 0.3835, 0.4663, 0.4009, 0.4281, 0.418, 0.3931, 0.4517, 0.3795, 0.4097, 0.4281, 0.418, 0.4692, 0.4159, 0.4641, 0.4563, 0.4281, 0.418, 0.3975, 0.3579, 0.4307, 0.3654, 0.4281, 0.418, 0.3791, 0.3723, 0.3975, 0.3579, 0.4281, 0.418, 0.4663, 0.4009, 0.4692, 0.4159, 0.4281, 0.418, 0.3795, 0.4097, 0.3791, 0.3723, 0.4281, 0.418, 0.4641, 0.4563, 0.4221, 0.476, 0.4281, 0.418, 0.4307, 0.3654, 0.4569, 0.3835, 0.4281, 0.418, 0.4221, 0.476, 0.3931, 0.4517, 0.4281, 0.418, 0.3773, 0.649, 0.3473, 0.665, 0.3354, 0.6076, 0.3593, 0.5922, 0.3349, 0.5333, 0.3182, 0.5456, 0.3129, 0.5247, 0.3233, 0.5129, 0.3354, 0.6076, 0.3081, 0.6513, 0.3038, 0.5665, 0.3182, 0.5456, 0.3586, 0.7243, 0.3398, 0.7401, 0.3195, 0.6968, 0.3473, 0.665, 0.3473, 0.665, 0.3195, 0.6968, 0.3081, 0.6513, 0.3354, 0.6076, 0.3182, 0.5456, 0.3038, 0.5665, 0.2966, 0.5301, 0.3129, 0.5247, 0.3081, 0.6513, 0.2605, 0.7266, 0.2358, 0.7112, 0.3038, 0.5665, 0.3195, 0.6968, 0.2791, 0.7418, 0.2605, 0.7266, 0.3081, 0.6513, 0.3038, 0.5665, 0.2358, 0.7112, 0.2108, 0.6976, 0.2966, 0.5301, 0.3398, 0.7401, 0.3084, 0.7691, 0.2791, 0.7418, 0.3195, 0.6968, 0.2108, 0.6976, 0.1738, 0.6706, 0.2661, 0.5139, 0.2966, 0.5301, 0.2408, 0.4903, 0.2661, 0.5139, 0.1738, 0.6706, 0.1064, 0.5966, 0.04492, 0.4812, 0.2269, 0.4519, 0.2408, 0.4903, 0.1064, 0.5966, 0.04492, 0.4812, 0.2189, 0.4015, 0.2405, 0.423, 0.2269, 0.4519, 0.2405, 0.423, 0.2189, 0.4015, 0.2602, 0.3668, 0.2719, 0.4079, 0.2899, 0.3614, 0.2959, 0.4036, 0.2719, 0.4079, 0.2602, 0.3668, 0.02599, 0.4147, 0.2054, 0.3566, 0.2189, 0.4015, 0.04492, 0.4812, 0.2189, 0.4015, 0.2054, 0.3566, 0.2528, 0.3345, 0.2602, 0.3668, 0.2857, 0.3313, 0.2899, 0.3614, 0.2602, 0.3668, 0.2528, 0.3345, 0.02599, 0.4147, 0.01497, 0.3389, 0.1962, 0.3069, 0.2054, 0.3566, 0.2054, 0.3566, 0.1962, 0.3069, 0.2419, 0.2835, 0.2528, 0.3345, 0.2764, 0.2719, 0.2857, 0.3313, 0.2528, 0.3345, 0.2419, 0.2835, 0.01497, 0.3389, 0.01133, 0.2411, 0.1667, 0.2279, 0.1962, 0.3069, 0.1962, 0.3069, 0.1667, 0.2279, 0.22, 0.2123, 0.2419, 0.2835, 0.2661, 0.1981, 0.2764, 0.2719, 0.2419, 0.2835, 0.22, 0.2123, 0.01133, 0.2411, 0.006848, 0.1399, 0.1584, 0.1262, 0.1667, 0.2279, 0.1667, 0.2279, 0.1584, 0.1262, 0.2073, 0.1168, 0.22, 0.2123, 0.2528, 0.1065, 0.2661, 0.1981, 0.22, 0.2123, 0.2073, 0.1168, 0.006848, 0.1399, 0.0001584, 0.06702, 0.1462, 0.06028, 0.1584, 0.1262, 0.1584, 0.1262, 0.1462, 0.06028, 0.2012, 0.05512, 0.2073, 0.1168, 0.246, 0.05886, 0.2528, 0.1065, 0.2073, 0.1168, 0.2012, 0.05512, 0.144, 0.952, 0.06585, 0.9239, 0.04751, 0.7694, 0.1632, 0.7694, 0.06585, 0.9239, 0.0001584, 0.8208, 0.005731, 0.7851, 0.04751, 0.7694, 0.608, 0.9056, 0.5943, 0.9441, 0.5757, 0.9638, 0.5428, 0.9748, 0.6116, 0.8507, 0.608, 0.9056, 0.5428, 0.9748, 0.4988, 0.9424, 0.597, 0.7903, 0.6116, 0.8507, 0.4988, 0.9424, 0.4728, 0.8988, 0.5624, 0.7694, 0.597, 0.7903, 0.4728, 0.8988, 0.4632, 0.8425, 0.4632, 0.8425, 0.4785, 0.8, 0.5234, 0.7694, 0.5624, 0.7694, 0.6831, 0.7731, 0.7085, 0.7881, 0.6366, 0.8644, 0.6128, 0.8319, 0.6698, 0.7694, 0.6831, 0.7731, 0.6128, 0.8319, 0.6119, 0.809, 0.6253, 0.7824, 0.6504, 0.7694, 0.6698, 0.7694, 0.6119, 0.809])
me_torso.materials.append(mat_body_skin_material)
me_torso.materials.append(mat_body_black_material)
me_torso.use_remesh_preserve_volume = False
me_torso.use_remesh_preserve_attributes = False
me_torso.use_mirror_vertex_groups = False
me_torso.update()

# ---- objects
ob_hand_right_open = bpy.data.objects.new('hand_right_open', me_hand_right_open)
ob_hand_right_closed = bpy.data.objects.new('hand_right_closed', me_hand_right_closed)
ob_hand_left_closed = bpy.data.objects.new('hand_left_closed', me_hand_left_closed)
ob_hand_left_open = bpy.data.objects.new('hand_left_open', me_hand_left_open)
ob_torso = bpy.data.objects.new('torso', me_torso)
ob_sun = bpy.data.objects.new('Sun', light_sun)
ob_hemi = bpy.data.objects.new('Hemi', light_hemi)

# ---- transforms, parenting, visibility, modifiers, constraints
ob_hand_right_open.location = (-1.524, -2.146e-06, 0.2607)
ob_hand_right_open.lineart.crease_threshold = 0.0
_m = ob_hand_right_open.modifiers.new('EdgeSplit', 'EDGE_SPLIT')
_m.split_angle = 3.142
ob_hand_right_closed.location = (-0.5244, -2.027e-06, 0.2607)
ob_hand_right_closed.lineart.crease_threshold = 0.0
_m = ob_hand_right_closed.modifiers.new('EdgeSplit', 'EDGE_SPLIT')
_m.split_angle = 3.142
ob_hand_left_closed.location = (0.4756, -1.907e-06, 0.2607)
ob_hand_left_closed.lineart.crease_threshold = 0.0
_m = ob_hand_left_closed.modifiers.new('EdgeSplit', 'EDGE_SPLIT')
_m.split_angle = 3.142
ob_hand_left_open.location = (1.476, -1.907e-06, 0.2607)
ob_hand_left_open.lineart.crease_threshold = 0.0
_m = ob_hand_left_open.modifiers.new('EdgeSplit', 'EDGE_SPLIT')
_m.split_angle = 3.142
ob_torso.location = (0.0, 0.0, -1.0)
ob_torso.lineart.crease_threshold = 0.0
_m = ob_torso.modifiers.new('EdgeSplit', 'EDGE_SPLIT')
_m.split_angle = 3.142
ob_sun.location = (0.0, 0.0, 31.93)
ob_sun.rotation_euler = (-0.7854, -0.0, 3.927)
ob_sun.hide_viewport = True
ob_sun.hide_select = True
ob_sun.lineart.crease_threshold = 0.0
ob_hemi.location = (0.0, 0.0, -11.72)
ob_hemi.rotation_euler = (3.142, 0.0, 0.0)
ob_hemi.hide_viewport = True
ob_hemi.hide_select = True
ob_hemi.lineart.crease_threshold = 0.0

# ---- collection membership
col_collection_1.objects.link(ob_hand_right_open)
col_collection_1.objects.link(ob_hand_right_closed)
col_collection_1.objects.link(ob_hand_left_closed)
col_collection_1.objects.link(ob_hand_left_open)
col_collection_1.objects.link(ob_torso)
col_collection_1.objects.link(ob_sun)
col_collection_1.objects.link(ob_hemi)

# ---- scene / render settings (as saved in the file)
scene.frame_start = 1; scene.frame_end = 250; scene.frame_set(42)
scene.render.engine = 'BLENDER_EEVEE_NEXT'
scene.render.resolution_percentage = 50
scene.render.dither_intensity = 0.0
scene.cycles.use_denoising = False
scene.cycles.samples = 128
scene.cycles.sampling_pattern = 'TABULATED_SOBOL'
scene.cycles.light_sampling_threshold = 0.0
scene.cycles.use_adaptive_sampling = False
scene.cycles.use_light_tree = False
scene.cycles.blur_glossy = 0.0
scene.cycles.sample_clamp_indirect = 0.0
scene.view_settings.view_transform = 'Standard'
bpy.context.view_layer.update()

# ---- added for rendering (the .blend has no active camera): camera
cam_auto = bpy.data.cameras.new('AutoCamera')
cam_auto.lens = 50.0
cam_auto.sensor_width = 36.0
cam_auto.clip_end = 1000.0
ob_auto_camera = bpy.data.objects.new('AutoCamera', cam_auto)
scene.collection.objects.link(ob_auto_camera)
ob_auto_camera.location = (2.83366, -3.42299, 2.61321)
ob_auto_camera.rotation_euler = (1.09748, -7.21219e-08, 0.694738)
scene.camera = ob_auto_camera
bpy.context.view_layer.update()
